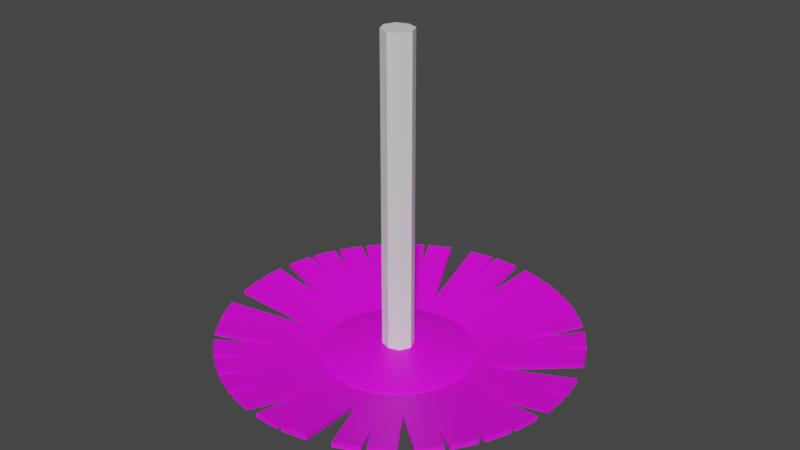 # Source: Flowers.blend  (saved by Blender 2.82.7; exported with 4.5.12 LTS)
import bpy
from mathutils import Matrix  # noqa: F401  (used for matrix-valued properties, if any)

bpy.ops.wm.read_factory_settings(use_empty=True)
scene = bpy.context.scene
scene.name = 'Scene'

# ---- collections
col_flower_a = bpy.data.collections.new('Flower A'); scene.collection.children.link(col_flower_a)

# ---- images (referenced by path relative to the original .blend; pixels are not part of the script)
import os
ASSET_DIR = os.environ.get("B2B_ASSET_DIR", "")  # directory of the original .blend (textures are referenced by path, not embedded)
HERE = os.path.dirname(os.path.abspath(__file__))  # packed textures are extracted next to this script under _unpacked/

def load_image(name, relpath, width, height, colorspace="sRGB"):
    """Load a texture the original file referenced (path relative to the .blend, or extracted next to this script)."""
    p = next((c for c in (os.path.join(HERE, relpath), os.path.join(ASSET_DIR, relpath)) if relpath and os.path.exists(c)), "")
    if p:
        img = bpy.data.images.load(p, check_existing=True)
        img.name = name
    else:  # same state as the original file: an image datablock whose file is absent (Cycles renders it pink)
        img = bpy.data.images.new(name, width, height)
        img.source = "FILE"
        img.filepath = "//" + (relpath or name)
    img.colorspace_settings.name = colorspace
    return img
img_sunflower_bmp = load_image('sunflower.bmp', 'sunflower.bmp', 1024, 1024, 'sRGB')

# ---- materials (node trees are filled in below, after node groups)
mat_material = bpy.data.materials.new('Material')
mat_material.alpha_threshold = 0.0
mat_material.use_transparent_shadow = False
mat_material.line_color = (0.0, 0.0, 0.0, 1.0)
mat_material_002 = bpy.data.materials.new('Material.002')
mat_material_002.use_transparent_shadow = False
mat_material_001 = bpy.data.materials.new('Material.001')
mat_material_001.use_transparent_shadow = False

# ---- material node trees
mat_material.use_nodes = True; mat_material.node_tree.nodes.clear()
_N = mat_material.node_tree.nodes; _L = mat_material.node_tree.links
n0 = _N.new('ShaderNodeOutputMaterial'); n0.name = 'Material Output'; n0.location = (300, 300)
n1 = _N.new('ShaderNodeBsdfPrincipled'); n1.name = 'Principled BSDF'; n1.location = (10, 300)
n1.distribution = 'GGX'
n1.subsurface_method = 'BURLEY'
n1.inputs[2].default_value = 0.4
n1.inputs[3].default_value = 1.45
n1.inputs[27].default_value = (0.0, 0.0, 0.0, 1.0)
n1.inputs[28].default_value = 1.0
_L.new(n1.outputs[0], n0.inputs[0])
n0.is_active_output = True
mat_material_002.use_nodes = True; mat_material_002.node_tree.nodes.clear()
_N = mat_material_002.node_tree.nodes; _L = mat_material_002.node_tree.links
n0 = _N.new('ShaderNodeOutputMaterial'); n0.name = 'Material Output'; n0.location = (300, 300)
n1 = _N.new('ShaderNodeBsdfPrincipled'); n1.name = 'Principled BSDF'; n1.location = (10, 300)
n1.distribution = 'GGX'
n1.subsurface_method = 'BURLEY'
n1.inputs[3].default_value = 1.45
n1.inputs[27].default_value = (0.0, 0.0, 0.0, 1.0)
n1.inputs[28].default_value = 1.0
n2 = _N.new('ShaderNodeTexImage'); n2.name = 'Image Texture'; n2.location = (-280, 280)
n2.image = img_sunflower_bmp
_L.new(n1.outputs[0], n0.inputs[0])
_L.new(n2.outputs[0], n1.inputs[0])
n0.is_active_output = True
mat_material_001.use_nodes = True; mat_material_001.node_tree.nodes.clear()
_N = mat_material_001.node_tree.nodes; _L = mat_material_001.node_tree.links
n0 = _N.new('ShaderNodeOutputMaterial'); n0.name = 'Material Output'; n0.location = (300, 300)
n1 = _N.new('ShaderNodeBsdfPrincipled'); n1.name = 'Principled BSDF'; n1.location = (10, 300)
n1.distribution = 'GGX'
n1.subsurface_method = 'BURLEY'
n1.inputs[3].default_value = 1.45
n1.inputs[27].default_value = (0.0, 0.0, 0.0, 1.0)
n1.inputs[28].default_value = 1.0
n2 = _N.new('ShaderNodeTexImage'); n2.name = 'Image Texture'; n2.location = (-280, 280)
n2.image = img_sunflower_bmp
_L.new(n1.outputs[0], n0.inputs[0])
_L.new(n2.outputs[0], n1.inputs[0])
n0.is_active_output = True

# ---- world
world_world = bpy.data.worlds.new('World'); scene.world = world_world
world_world.use_nodes = True; world_world.node_tree.nodes.clear()
_N = world_world.node_tree.nodes; _L = world_world.node_tree.links
n0 = _N.new('ShaderNodeOutputWorld'); n0.name = 'World Output'; n0.location = (300, 300)
n1 = _N.new('ShaderNodeBackground'); n1.name = 'Background'; n1.location = (10, 300)
n1.inputs[0].default_value = (0.05088, 0.05088, 0.05088, 1.0)
_L.new(n1.outputs[0], n0.inputs[0])
n0.is_active_output = True
world_world.color = (0.05088, 0.05088, 0.05088)
world_world.use_sun_shadow = False
world_world.sun_shadow_jitter_overblur = 0.0

# ---- meshes
me_cube = bpy.data.meshes.new('Cube')
me_cube.from_pydata([(1.0, 1.0, 29.79), (1.0, 1.0, -1.0), (1.0, -1.0, 29.79), (1.0, -1.0, -1.0), (-1.0, 1.0, 29.79), (-1.0, 1.0, -1.0), (-1.0, -1.0, 29.79), (-1.0, -1.0, -1.0), (-1.471, -0.0288, -1.0), (1.471, -0.0288, 29.79), (-1.471, -0.0288, 29.79), (1.471, -0.0288, -1.0), (-0.01743, 1.337, -1.0), (-0.01743, -1.331, 29.79), (-0.01743, -1.331, -1.0), (-0.01743, 1.337, 29.79), (-0.02564, -0.03522, -1.0), (-0.02564, -0.03522, 29.79)], [], [(17, 10, 6, 13), (14, 13, 6, 7), (8, 10, 4, 5), (16, 11, 3, 14), (11, 9, 2, 3), (12, 15, 0, 1), (1, 0, 9, 11), (12, 1, 11, 16), (7, 6, 10, 8), (15, 4, 10, 17), (0, 15, 17, 9), (5, 12, 16, 8), (5, 4, 15, 12), (8, 16, 14, 7), (3, 2, 13, 14), (9, 17, 13, 2)])
_uv = me_cube.uv_layers.new(name='UVMap')
_uv.uv.foreach_set('vector', [0.7522, 0.6286, 0.875, 0.6286, 0.875, 0.75, 0.7522, 0.75, 0.375, 0.8772, 0.625, 0.8772, 0.625, 1.0, 0.375, 1.0, 0.375, 0.1214, 0.625, 0.1214, 0.625, 0.25, 0.375, 0.25, 0.2478, 0.6286, 0.375, 0.6286, 0.375, 0.75, 0.2478, 0.75, 0.375, 0.6286, 0.625, 0.6286, 0.625, 0.75, 0.375, 0.75, 0.375, 0.3728, 0.625, 0.3728, 0.625, 0.5, 0.375, 0.5, 0.375, 0.5, 0.625, 0.5, 0.625, 0.6286, 0.375, 0.6286, 0.2478, 0.5, 0.375, 0.5, 0.375, 0.6286, 0.2478, 0.6286, 0.375, 0.0, 0.625, 0.0, 0.625, 0.1214, 0.375, 0.1214, 0.7522, 0.5, 0.875, 0.5, 0.875, 0.6286, 0.7522, 0.6286, 0.625, 0.5, 0.7522, 0.5, 0.7522, 0.6286, 0.625, 0.6286, 0.125, 0.5, 0.2478, 0.5, 0.2478, 0.6286, 0.125, 0.6286, 0.375, 0.25, 0.625, 0.25, 0.625, 0.3728, 0.375, 0.3728, 0.125, 0.6286, 0.2478, 0.6286, 0.2478, 0.75, 0.125, 0.75, 0.375, 0.75, 0.625, 0.75, 0.625, 0.8772, 0.375, 0.8772, 0.625, 0.6286, 0.7522, 0.6286, 0.7522, 0.75, 0.625, 0.75])
me_cube.materials.append(mat_material)
me_cube.use_remesh_preserve_volume = False
me_cube.use_remesh_preserve_attributes = False
me_cube.use_mirror_vertex_groups = False
me_cube.update()
me_sphere = bpy.data.meshes.new('Sphere')
me_sphere.from_pydata([(0.0, 0.1951, 0.9808), (0.0, 0.3827, 0.9239), (0.0, 0.5556, 0.8315), (0.0, 0.7071, 0.7071), (0.0, 0.8315, 0.5556), (0.0, 0.9239, 0.3827), (0.0, 0.9808, 0.1951), (0.0, 1.0, 7.55e-08), (0.0, 0.9808, -0.1951), (0.0, 0.5556, -0.8315), (0.03806, 0.1913, 0.9808), (0.07466, 0.3753, 0.9239), (0.1084, 0.5449, 0.8315), (0.1379, 0.6935, 0.7071), (0.1622, 0.8155, 0.5556), (0.1802, 0.9061, 0.3827), (0.1913, 0.9619, 0.1951), (0.1951, 0.9808, 7.55e-08), (0.1913, 0.9619, -0.1951), (0.1802, 0.9061, -0.3827), (0.1622, 0.8155, -0.5556), (0.1379, 0.6935, -0.7071), (0.1084, 0.5449, -0.8315), (0.07466, 0.3753, -0.9239), (0.03806, 0.1913, -0.9808), (0.07466, 0.1802, 0.9808), (0.1464, 0.3536, 0.9239), (0.2126, 0.5133, 0.8315), (0.2706, 0.6533, 0.7071), (0.3182, 0.7682, 0.5556), (0.3536, 0.8536, 0.3827), (0.3753, 0.9061, 0.1951), (0.3827, 0.9239, 7.55e-08), (0.3753, 0.9061, -0.1951), (0.3536, 0.8536, -0.3827), (0.3182, 0.7682, -0.5556), (0.2706, 0.6533, -0.7071), (0.2126, 0.5133, -0.8315), (0.1464, 0.3536, -0.9239), (0.07466, 0.1802, -0.9808), (0.1084, 0.1622, 0.9808), (0.2126, 0.3182, 0.9239), (0.3087, 0.4619, 0.8315), (0.3928, 0.5879, 0.7071), (0.4619, 0.6913, 0.5556), (0.5133, 0.7682, 0.3827), (0.5449, 0.8155, 0.1951), (0.5556, 0.8315, 7.55e-08), (0.5449, 0.8155, -0.1951), (0.5133, 0.7682, -0.3827), (0.4619, 0.6913, -0.5556), (0.3928, 0.5879, -0.7071), (0.3087, 0.4619, -0.8315), (0.2126, 0.3182, -0.9239), (0.1084, 0.1622, -0.9808), (0.1379, 0.1379, 0.9808), (0.2706, 0.2706, 0.9239), (0.3928, 0.3928, 0.8315), (0.5, 0.5, 0.7071), (0.5879, 0.5879, 0.5556), (0.6533, 0.6533, 0.3827), (0.6935, 0.6935, 0.1951), (0.7071, 0.7071, 7.55e-08), (0.6935, 0.6935, -0.1951), (0.6533, 0.6533, -0.3827), (0.5879, 0.5879, -0.5556), (0.5, 0.5, -0.7071), (0.3928, 0.3928, -0.8315), (0.2706, 0.2706, -0.9239), (0.1379, 0.1379, -0.9808), (0.1622, 0.1084, 0.9808), (0.3182, 0.2126, 0.9239), (0.4619, 0.3087, 0.8315), (0.5879, 0.3928, 0.7071), (0.6913, 0.4619, 0.5556), (0.7682, 0.5133, 0.3827), (0.8155, 0.5449, 0.1951), (0.8315, 0.5556, 7.55e-08), (0.8155, 0.5449, -0.1951), (0.7682, 0.5133, -0.3827), (0.6913, 0.4619, -0.5556), (0.5879, 0.3928, -0.7071), (0.4619, 0.3087, -0.8315), (0.3182, 0.2126, -0.9239), (0.1622, 0.1084, -0.9808), (0.1802, 0.07466, 0.9808), (0.3536, 0.1464, 0.9239), (0.5133, 0.2126, 0.8315), (0.6533, 0.2706, 0.7071), (0.7682, 0.3182, 0.5556), (0.8536, 0.3536, 0.3827), (0.9061, 0.3753, 0.1951), (0.9239, 0.3827, 7.55e-08), (0.9061, 0.3753, -0.1951), (0.8536, 0.3536, -0.3827), (0.7682, 0.3182, -0.5556), (0.6533, 0.2706, -0.7071), (0.5133, 0.2126, -0.8315), (0.3536, 0.1464, -0.9239), (0.1802, 0.07466, -0.9808), (0.1913, 0.03806, 0.9808), (0.3753, 0.07466, 0.9239), (0.5449, 0.1084, 0.8315), (0.6935, 0.1379, 0.7071), (0.8155, 0.1622, 0.5556), (0.9061, 0.1802, 0.3827), (0.9619, 0.1913, 0.1951), (0.9808, 0.1951, 7.55e-08), (0.9619, 0.1913, -0.1951), (0.9061, 0.1802, -0.3827), (0.8155, 0.1622, -0.5556), (0.6935, 0.1379, -0.7071), (0.5449, 0.1084, -0.8315), (0.3753, 0.07466, -0.9239), (0.1913, 0.03806, -0.9808), (0.1951, -3.266e-07, 0.9808), (0.3827, -3.192e-07, 0.9239), (0.5556, -3.117e-07, 0.8315), (0.7071, -3.192e-07, 0.7071), (0.8315, -3.341e-07, 0.5556), (0.9239, -2.745e-07, 0.3827), (0.9808, -3.937e-07, 0.1951), (1.0, -3.788e-07, 7.55e-08), (0.9808, -3.937e-07, -0.1951), (0.9239, -2.298e-07, -0.3827), (0.8315, -3.341e-07, -0.5556), (0.7071, -3.192e-07, -0.7071), (0.5556, -3.415e-07, -0.8315), (0.3827, -3.043e-07, -0.9239), (0.1951, -3.08e-07, -0.9808), (0.1913, -0.03806, 0.9808), (0.3753, -0.07466, 0.9239), (0.5449, -0.1084, 0.8315), (0.6935, -0.138, 0.7071), (0.8155, -0.1622, 0.5556), (0.9061, -0.1802, 0.3827), (0.9619, -0.1913, 0.1951), (0.9808, -0.1951, 7.55e-08), (0.9619, -0.1913, -0.1951), (0.9061, -0.1802, -0.3827), (0.8155, -0.1622, -0.5556), (0.6935, -0.138, -0.7071), (0.5449, -0.1084, -0.8315), (0.3753, -0.07466, -0.9239), (0.1913, -0.03806, -0.9808), (0.1802, -0.07466, 0.9808), (0.3536, -0.1464, 0.9239), (0.5133, -0.2126, 0.8315), (0.6533, -0.2706, 0.7071), (0.7682, -0.3182, 0.5556), (0.8536, -0.3536, 0.3827), (0.9061, -0.3753, 0.1951), (0.9239, -0.3827, 7.55e-08), (0.9061, -0.3753, -0.1951), (0.8536, -0.3536, -0.3827), (0.7682, -0.3182, -0.5556), (0.6533, -0.2706, -0.7071), (0.5133, -0.2126, -0.8315), (0.3536, -0.1464, -0.9239), (0.1802, -0.07466, -0.9808), (0.1622, -0.1084, 0.9808), (0.3182, -0.2126, 0.9239), (0.4619, -0.3087, 0.8315), (0.5879, -0.3928, 0.7071), (0.6913, -0.4619, 0.5556), (0.7682, -0.5133, 0.3827), (0.8155, -0.5449, 0.1951), (0.8315, -0.5556, 7.55e-08), (0.8155, -0.5449, -0.1951), (0.7682, -0.5133, -0.3827), (0.6913, -0.4619, -0.5556), (0.5879, -0.3928, -0.7071), (0.4619, -0.3087, -0.8315), (0.3182, -0.2126, -0.9239), (0.1622, -0.1084, -0.9808), (0.1379, -0.138, 0.9808), (0.2706, -0.2706, 0.9239), (0.3928, -0.3928, 0.8315), (0.5, -0.5, 0.7071), (0.5879, -0.5879, 0.5556), (0.6533, -0.6533, 0.3827), (0.6935, -0.6935, 0.1951), (0.7071, -0.7071, 7.55e-08), (0.6935, -0.6935, -0.1951), (0.6533, -0.6533, -0.3827), (0.5879, -0.5879, -0.5556), (0.5, -0.5, -0.7071), (0.3928, -0.3928, -0.8315), (0.2706, -0.2706, -0.9239), (0.1379, -0.138, -0.9808), (0.1084, -0.1622, 0.9808), (0.2126, -0.3182, 0.9239), (0.3087, -0.4619, 0.8315), (0.3928, -0.5879, 0.7071), (0.4619, -0.6913, 0.5556), (0.5133, -0.7682, 0.3827), (0.5449, -0.8155, 0.1951), (0.5556, -0.8315, 7.55e-08), (0.5449, -0.8155, -0.1951), (0.5133, -0.7682, -0.3827), (0.4619, -0.6913, -0.5556), (0.3928, -0.5879, -0.7071), (0.3087, -0.4619, -0.8315), (0.2126, -0.3182, -0.9239), (0.1084, -0.1622, -0.9808), (0.0, -3.258e-07, -1.0), (0.07466, -0.1802, 0.9808), (0.1464, -0.3536, 0.9239), (0.2126, -0.5133, 0.8315), (0.2706, -0.6533, 0.7071), (0.3182, -0.7682, 0.5556), (0.3536, -0.8536, 0.3827), (0.3753, -0.9061, 0.1951), (0.3827, -0.9239, 7.55e-08), (0.3753, -0.9061, -0.1951), (0.3536, -0.8536, -0.3827), (0.3182, -0.7682, -0.5556), (0.2706, -0.6533, -0.7071), (0.2126, -0.5133, -0.8315), (0.1464, -0.3536, -0.9239), (0.07466, -0.1802, -0.9808), (0.03806, -0.1913, 0.9808), (0.07466, -0.3753, 0.9239), (0.1084, -0.5449, 0.8315), (0.1379, -0.6935, 0.7071), (0.1622, -0.8155, 0.5556), (0.1802, -0.9061, 0.3827), (0.1913, -0.9619, 0.1951), (0.1951, -0.9808, 7.55e-08), (0.1913, -0.9619, -0.1951), (0.1802, -0.9061, -0.3827), (0.1622, -0.8155, -0.5556), (0.1379, -0.6935, -0.7071), (0.1084, -0.5449, -0.8315), (0.07466, -0.3753, -0.9239), (0.03806, -0.1913, -0.9808), (-7.212e-09, -0.1951, 0.9808), (4.122e-08, -0.3827, 0.9239), (2.632e-08, -0.5556, 0.8315), (-2.584e-08, -0.7071, 0.7071), (-8.544e-08, -0.8315, 0.5556), (6.357e-08, -0.9239, 0.3827), (-8.544e-08, -0.9808, 0.1951), (-1.003e-07, -1.0, 7.55e-08), (-8.544e-08, -0.9808, -0.1951), (6.357e-08, -0.9239, -0.3827), (-8.544e-08, -0.8315, -0.5556), (-2.584e-08, -0.7071, -0.7071), (-1.094e-08, -0.5556, -0.8315), (3.964e-09, -0.3827, -0.9239), (3.964e-09, -0.1951, -0.9808), (-0.03806, -0.1913, 0.9808), (-0.07466, -0.3753, 0.9239), (-0.1084, -0.5449, 0.8315), (-0.1379, -0.6935, 0.7071), (-0.1622, -0.8155, 0.5556), (-0.1802, -0.9061, 0.3827), (-0.1913, -0.9619, 0.1951), (-0.1951, -0.9808, 7.55e-08), (-0.1913, -0.9619, -0.1951), (-0.1802, -0.9061, -0.3827), (-0.1622, -0.8155, -0.5556), (-0.1379, -0.6935, -0.7071), (-0.1084, -0.5449, -0.8315), (-0.07466, -0.3753, -0.9239), (-0.03806, -0.1913, -0.9808), (-0.07466, -0.1802, 0.9808), (-0.1464, -0.3536, 0.9239), (-0.2126, -0.5133, 0.8315), (-0.2706, -0.6533, 0.7071), (-0.3182, -0.7682, 0.5556), (-0.3536, -0.8536, 0.3827), (-0.3753, -0.9061, 0.1951), (-0.3827, -0.9239, 7.55e-08), (-0.3753, -0.9061, -0.1951), (-0.3536, -0.8536, -0.3827), (-0.3182, -0.7682, -0.5556), (-0.2706, -0.6533, -0.7071), (-0.2126, -0.5133, -0.8315), (-0.1464, -0.3536, -0.9239), (-0.07466, -0.1802, -0.9808), (-0.1084, -0.1622, 0.9808), (-0.2126, -0.3182, 0.9239), (-0.3087, -0.4619, 0.8315), (-0.3928, -0.5879, 0.7071), (-0.4619, -0.6913, 0.5556), (-0.5133, -0.7682, 0.3827), (-0.5449, -0.8155, 0.1951), (-0.5556, -0.8315, 7.55e-08), (-0.5449, -0.8155, -0.1951), (-0.5133, -0.7682, -0.3827), (-0.4619, -0.6913, -0.5556), (-0.3928, -0.5879, -0.7071), (-0.3087, -0.4619, -0.8315), (-0.2126, -0.3182, -0.9239), (-0.1084, -0.1622, -0.9808), (-2.304e-07, -5.562e-07, 1.0), (-0.1379, -0.138, 0.9808), (-0.2706, -0.2706, 0.9239), (-0.3928, -0.3928, 0.8315), (-0.5, -0.5, 0.7071), (-0.5879, -0.5879, 0.5556), (-0.6533, -0.6533, 0.3827), (-0.6935, -0.6935, 0.1951), (-0.7071, -0.7071, 7.55e-08), (-0.6935, -0.6935, -0.1951), (-0.6533, -0.6533, -0.3827), (-0.5879, -0.5879, -0.5556), (-0.5, -0.5, -0.7071), (-0.3928, -0.3928, -0.8315), (-0.2706, -0.2706, -0.9239), (-0.1379, -0.1379, -0.9808), (-0.1622, -0.1084, 0.9808), (-0.3182, -0.2126, 0.9239), (-0.4619, -0.3087, 0.8315), (-0.5879, -0.3928, 0.7071), (-0.6913, -0.4619, 0.5556), (-0.7682, -0.5133, 0.3827), (-0.8155, -0.5449, 0.1951), (-0.8315, -0.5556, 7.55e-08), (-0.8155, -0.5449, -0.1951), (-0.7682, -0.5133, -0.3827), (-0.6913, -0.4619, -0.5556), (-0.5879, -0.3928, -0.7071), (-0.4619, -0.3087, -0.8315), (-0.3182, -0.2126, -0.9239), (-0.1622, -0.1084, -0.9808), (-0.1802, -0.07466, 0.9808), (-0.3536, -0.1464, 0.9239), (-0.5133, -0.2126, 0.8315), (-0.6533, -0.2706, 0.7071), (-0.7682, -0.3182, 0.5556), (-0.8536, -0.3536, 0.3827), (-0.9061, -0.3753, 0.1951), (-0.9239, -0.3827, 7.55e-08), (-0.9061, -0.3753, -0.1951), (-0.8536, -0.3536, -0.3827), (-0.7682, -0.3182, -0.5556), (-0.6533, -0.2706, -0.7071), (-0.5133, -0.2126, -0.8315), (-0.3536, -0.1464, -0.9239), (-0.1802, -0.07466, -0.9808), (-0.1913, -0.03806, 0.9808), (-0.3753, -0.07466, 0.9239), (-0.5449, -0.1084, 0.8315), (-0.6935, -0.1379, 0.7071), (-0.8155, -0.1622, 0.5556), (-0.9061, -0.1802, 0.3827), (-0.9619, -0.1913, 0.1951), (-0.9808, -0.1951, 7.55e-08), (-0.9619, -0.1913, -0.1951), (-0.9061, -0.1802, -0.3827), (-0.8155, -0.1622, -0.5556), (-0.6935, -0.1379, -0.7071), (-0.5449, -0.1084, -0.8315), (-0.3753, -0.07466, -0.9239), (-0.1913, -0.03806, -0.9808), (-0.1951, -3.117e-07, 0.9808), (-0.3827, -2.819e-07, 0.9239), (-0.5556, -2.819e-07, 0.8315), (-0.7071, -1.851e-07, 0.7071), (-0.8315, -1.404e-07, 0.5556), (-0.9239, -3.192e-07, 0.3827), (-0.9808, -9.567e-08, 0.1951), (-1.0, -1.404e-07, 7.55e-08), (-0.9808, -9.567e-08, -0.1951), (-0.9239, -3.192e-07, -0.3827), (-0.8315, -1.404e-07, -0.5556), (-0.7071, -1.851e-07, -0.7071), (-0.5556, -2.596e-07, -0.8315), (-0.3827, -2.521e-07, -0.9239), (-0.1951, -3.155e-07, -0.9808), (-0.1913, 0.03806, 0.9808), (-0.3753, 0.07466, 0.9239), (-0.5449, 0.1084, 0.8315), (-0.6935, 0.1379, 0.7071), (-0.8155, 0.1622, 0.5556), (-0.9061, 0.1802, 0.3827), (-0.9619, 0.1913, 0.1951), (-0.9808, 0.1951, 7.55e-08), (-0.9619, 0.1913, -0.1951), (-0.9061, 0.1802, -0.3827), (-0.8155, 0.1622, -0.5556), (-0.6935, 0.1379, -0.7071), (-0.5449, 0.1084, -0.8315), (-0.3753, 0.07466, -0.9239), (-0.1913, 0.03806, -0.9808), (-0.1802, 0.07466, 0.9808), (-0.3536, 0.1464, 0.9239), (-0.5133, 0.2126, 0.8315), (-0.6533, 0.2706, 0.7071), (-0.7682, 0.3182, 0.5556), (-0.8536, 0.3536, 0.3827), (-0.9061, 0.3753, 0.1951), (-0.9239, 0.3827, 7.55e-08), (-0.9061, 0.3753, -0.1951), (-0.8536, 0.3536, -0.3827), (-0.7682, 0.3182, -0.5556), (-0.6533, 0.2706, -0.7071), (-0.5133, 0.2126, -0.8315), (-0.3536, 0.1464, -0.9239), (-0.1802, 0.07466, -0.9808), (-0.1622, 0.1084, 0.9808), (-0.3182, 0.2126, 0.9239), (-0.4619, 0.3087, 0.8315), (-0.5879, 0.3928, 0.7071), (-0.6913, 0.4619, 0.5556), (-0.7682, 0.5133, 0.3827), (-0.8155, 0.5449, 0.1951), (-0.8315, 0.5556, 7.55e-08), (-0.8155, 0.5449, -0.1951), (-0.7682, 0.5133, -0.3827), (-0.6913, 0.4619, -0.5556), (-0.5879, 0.3928, -0.7071), (-0.4619, 0.3087, -0.8315), (-0.3182, 0.2126, -0.9239), (-0.1622, 0.1084, -0.9808), (-0.1379, 0.1379, 0.9808), (-0.2706, 0.2706, 0.9239), (-0.3928, 0.3928, 0.8315), (-0.5, 0.5, 0.7071), (-0.5879, 0.5879, 0.5556), (-0.6533, 0.6533, 0.3827), (-0.6935, 0.6935, 0.1951), (-0.7071, 0.7071, 7.55e-08), (-0.6935, 0.6935, -0.1951), (-0.6533, 0.6533, -0.3827), (-0.5879, 0.5879, -0.5556), (-0.5, 0.5, -0.7071), (-0.3928, 0.3928, -0.8315), (-0.2706, 0.2706, -0.9239), (-0.1379, 0.1379, -0.9808), (-0.1084, 0.1622, 0.9808), (-0.2126, 0.3182, 0.9239), (-0.3087, 0.4619, 0.8315), (-0.3928, 0.5879, 0.7071), (-0.4619, 0.6913, 0.5556), (-0.5133, 0.7682, 0.3827), (-0.5449, 0.8155, 0.1951), (-0.5556, 0.8315, 7.55e-08), (-0.5449, 0.8155, -0.1951), (-0.5133, 0.7682, -0.3827), (-0.4619, 0.6913, -0.5556), (-0.3928, 0.5879, -0.7071), (-0.3087, 0.4619, -0.8315), (-0.2126, 0.3182, -0.9239), (-0.1084, 0.1622, -0.9808), (-0.07466, 0.1802, 0.9808), (-0.1464, 0.3536, 0.9239), (-0.2126, 0.5133, 0.8315), (-0.2706, 0.6533, 0.7071), (-0.3182, 0.7682, 0.5556), (-0.3536, 0.8536, 0.3827), (-0.3753, 0.9061, 0.1951), (-0.3827, 0.9239, 7.55e-08), (-0.3753, 0.9061, -0.1951), (-0.3536, 0.8536, -0.3827), (-0.3182, 0.7682, -0.5556), (-0.2706, 0.6533, -0.7071), (-0.2126, 0.5133, -0.8315), (-0.1464, 0.3536, -0.9239), (-0.07466, 0.1802, -0.9808), (-0.03806, 0.1913, 0.9808), (-0.07466, 0.3753, 0.9239), (-0.1084, 0.5449, 0.8315), (-0.1379, 0.6935, 0.7071), (-0.1622, 0.8155, 0.5556), (-0.1802, 0.9061, 0.3827), (-0.1913, 0.9619, 0.1951), (-0.1951, 0.9808, 7.55e-08), (-0.1913, 0.9619, -0.1951), (-0.1802, 0.9061, -0.3827), (-0.1622, 0.8155, -0.5556), (-0.1379, 0.6935, -0.7071), (-0.1084, 0.5449, -0.8315), (-0.07466, 0.3753, -0.9239), (-0.03806, 0.1913, -0.9808), (6.357e-08, 0.9239, -0.3827), (2.722e-07, 0.8315, -0.5556), (1.53e-07, 0.7071, -0.7071), (7.847e-08, 0.3827, -0.9239), (1.514e-08, 0.1951, -0.9808)], [], [(6, 5, 15, 16), (481, 480, 23, 24), (7, 6, 16, 17), (0, 296, 10), (205, 481, 24), (8, 7, 17, 18), (1, 0, 10, 11), (477, 8, 18, 19), (2, 1, 11, 12), (478, 477, 19, 20), (3, 2, 12, 13), (479, 478, 20, 21), (4, 3, 13, 14), (9, 479, 21, 22), (5, 4, 14, 15), (480, 9, 22, 23), (15, 14, 29, 30), (23, 22, 37, 38), (16, 15, 30, 31), (24, 23, 38, 39), (17, 16, 31, 32), (10, 296, 25), (205, 24, 39), (18, 17, 32, 33), (11, 10, 25, 26), (19, 18, 33, 34), (12, 11, 26, 27), (20, 19, 34, 35), (13, 12, 27, 28), (21, 20, 35, 36), (14, 13, 28, 29), (22, 21, 36, 37), (34, 33, 48, 49), (27, 26, 41, 42), (35, 34, 49, 50), (28, 27, 42, 43), (36, 35, 50, 51), (29, 28, 43, 44), (37, 36, 51, 52), (30, 29, 44, 45), (38, 37, 52, 53), (31, 30, 45, 46), (39, 38, 53, 54), (32, 31, 46, 47), (25, 296, 40), (205, 39, 54), (33, 32, 47, 48), (26, 25, 40, 41), (53, 52, 67, 68), (46, 45, 60, 61), (54, 53, 68, 69), (47, 46, 61, 62), (40, 296, 55), (205, 54, 69), (48, 47, 62, 63), (41, 40, 55, 56), (49, 48, 63, 64), (42, 41, 56, 57), (50, 49, 64, 65), (43, 42, 57, 58), (51, 50, 65, 66), (44, 43, 58, 59), (52, 51, 66, 67), (45, 44, 59, 60), (57, 56, 71, 72), (65, 64, 79, 80), (58, 57, 72, 73), (66, 65, 80, 81), (59, 58, 73, 74), (67, 66, 81, 82), (60, 59, 74, 75), (68, 67, 82, 83), (61, 60, 75, 76), (69, 68, 83, 84), (62, 61, 76, 77), (55, 296, 70), (205, 69, 84), (63, 62, 77, 78), (56, 55, 70, 71), (64, 63, 78, 79), (76, 75, 90, 91), (84, 83, 98, 99), (77, 76, 91, 92), (70, 296, 85), (205, 84, 99), (78, 77, 92, 93), (71, 70, 85, 86), (79, 78, 93, 94), (72, 71, 86, 87), (80, 79, 94, 95), (73, 72, 87, 88), (81, 80, 95, 96), (74, 73, 88, 89), (82, 81, 96, 97), (75, 74, 89, 90), (83, 82, 97, 98), (95, 94, 109, 110), (88, 87, 102, 103), (96, 95, 110, 111), (89, 88, 103, 104), (97, 96, 111, 112), (90, 89, 104, 105), (98, 97, 112, 113), (91, 90, 105, 106), (99, 98, 113, 114), (92, 91, 106, 107), (85, 296, 100), (205, 99, 114), (93, 92, 107, 108), (86, 85, 100, 101), (94, 93, 108, 109), (87, 86, 101, 102), (114, 113, 128, 129), (107, 106, 121, 122), (100, 296, 115), (205, 114, 129), (108, 107, 122, 123), (101, 100, 115, 116), (109, 108, 123, 124), (102, 101, 116, 117), (110, 109, 124, 125), (103, 102, 117, 118), (111, 110, 125, 126), (104, 103, 118, 119), (112, 111, 126, 127), (105, 104, 119, 120), (113, 112, 127, 128), (106, 105, 120, 121), (126, 125, 140, 141), (119, 118, 133, 134), (127, 126, 141, 142), (120, 119, 134, 135), (128, 127, 142, 143), (121, 120, 135, 136), (129, 128, 143, 144), (122, 121, 136, 137), (115, 296, 130), (205, 129, 144), (123, 122, 137, 138), (116, 115, 130, 131), (124, 123, 138, 139), (117, 116, 131, 132), (125, 124, 139, 140), (118, 117, 132, 133), (130, 296, 145), (205, 144, 159), (138, 137, 152, 153), (131, 130, 145, 146), (139, 138, 153, 154), (132, 131, 146, 147), (140, 139, 154, 155), (133, 132, 147, 148), (141, 140, 155, 156), (134, 133, 148, 149), (142, 141, 156, 157), (135, 134, 149, 150), (143, 142, 157, 158), (136, 135, 150, 151), (144, 143, 158, 159), (137, 136, 151, 152), (149, 148, 163, 164), (157, 156, 171, 172), (150, 149, 164, 165), (158, 157, 172, 173), (151, 150, 165, 166), (159, 158, 173, 174), (152, 151, 166, 167), (145, 296, 160), (205, 159, 174), (153, 152, 167, 168), (146, 145, 160, 161), (154, 153, 168, 169), (147, 146, 161, 162), (155, 154, 169, 170), (148, 147, 162, 163), (156, 155, 170, 171), (168, 167, 182, 183), (161, 160, 175, 176), (169, 168, 183, 184), (162, 161, 176, 177), (170, 169, 184, 185), (163, 162, 177, 178), (171, 170, 185, 186), (164, 163, 178, 179), (172, 171, 186, 187), (165, 164, 179, 180), (173, 172, 187, 188), (166, 165, 180, 181), (174, 173, 188, 189), (167, 166, 181, 182), (160, 296, 175), (205, 174, 189), (187, 186, 201, 202), (180, 179, 194, 195), (188, 187, 202, 203), (181, 180, 195, 196), (189, 188, 203, 204), (182, 181, 196, 197), (175, 296, 190), (205, 189, 204), (183, 182, 197, 198), (176, 175, 190, 191), (184, 183, 198, 199), (177, 176, 191, 192), (185, 184, 199, 200), (178, 177, 192, 193), (186, 185, 200, 201), (179, 178, 193, 194), (191, 190, 206, 207), (199, 198, 214, 215), (192, 191, 207, 208), (200, 199, 215, 216), (193, 192, 208, 209), (201, 200, 216, 217), (194, 193, 209, 210), (202, 201, 217, 218), (195, 194, 210, 211), (203, 202, 218, 219), (196, 195, 211, 212), (204, 203, 219, 220), (197, 196, 212, 213), (190, 296, 206), (205, 204, 220), (198, 197, 213, 214), (211, 210, 225, 226), (219, 218, 233, 234), (212, 211, 226, 227), (220, 219, 234, 235), (213, 212, 227, 228), (206, 296, 221), (205, 220, 235), (214, 213, 228, 229), (207, 206, 221, 222), (215, 214, 229, 230), (208, 207, 222, 223), (216, 215, 230, 231), (209, 208, 223, 224), (217, 216, 231, 232), (210, 209, 224, 225), (218, 217, 232, 233), (230, 229, 244, 245), (223, 222, 237, 238), (231, 230, 245, 246), (224, 223, 238, 239), (232, 231, 246, 247), (225, 224, 239, 240), (233, 232, 247, 248), (226, 225, 240, 241), (234, 233, 248, 249), (227, 226, 241, 242), (235, 234, 249, 250), (228, 227, 242, 243), (221, 296, 236), (205, 235, 250), (229, 228, 243, 244), (222, 221, 236, 237), (249, 248, 263, 264), (242, 241, 256, 257), (250, 249, 264, 265), (243, 242, 257, 258), (236, 296, 251), (205, 250, 265), (244, 243, 258, 259), (237, 236, 251, 252), (245, 244, 259, 260), (238, 237, 252, 253), (246, 245, 260, 261), (239, 238, 253, 254), (247, 246, 261, 262), (240, 239, 254, 255), (248, 247, 262, 263), (241, 240, 255, 256), (261, 260, 275, 276), (254, 253, 268, 269), (262, 261, 276, 277), (255, 254, 269, 270), (263, 262, 277, 278), (256, 255, 270, 271), (264, 263, 278, 279), (257, 256, 271, 272), (265, 264, 279, 280), (258, 257, 272, 273), (251, 296, 266), (205, 265, 280), (259, 258, 273, 274), (252, 251, 266, 267), (260, 259, 274, 275), (253, 252, 267, 268), (280, 279, 294, 295), (273, 272, 287, 288), (266, 296, 281), (205, 280, 295), (274, 273, 288, 289), (267, 266, 281, 282), (275, 274, 289, 290), (268, 267, 282, 283), (276, 275, 290, 291), (269, 268, 283, 284), (277, 276, 291, 292), (270, 269, 284, 285), (278, 277, 292, 293), (271, 270, 285, 286), (279, 278, 293, 294), (272, 271, 286, 287), (284, 283, 299, 300), (292, 291, 307, 308), (285, 284, 300, 301), (293, 292, 308, 309), (286, 285, 301, 302), (294, 293, 309, 310), (287, 286, 302, 303), (295, 294, 310, 311), (288, 287, 303, 304), (281, 296, 297), (205, 295, 311), (289, 288, 304, 305), (282, 281, 297, 298), (290, 289, 305, 306), (283, 282, 298, 299), (291, 290, 306, 307), (304, 303, 318, 319), (297, 296, 312), (205, 311, 326), (305, 304, 319, 320), (298, 297, 312, 313), (306, 305, 320, 321), (299, 298, 313, 314), (307, 306, 321, 322), (300, 299, 314, 315), (308, 307, 322, 323), (301, 300, 315, 316), (309, 308, 323, 324), (302, 301, 316, 317), (310, 309, 324, 325), (303, 302, 317, 318), (311, 310, 325, 326), (323, 322, 337, 338), (316, 315, 330, 331), (324, 323, 338, 339), (317, 316, 331, 332), (325, 324, 339, 340), (318, 317, 332, 333), (326, 325, 340, 341), (319, 318, 333, 334), (312, 296, 327), (205, 326, 341), (320, 319, 334, 335), (313, 312, 327, 328), (321, 320, 335, 336), (314, 313, 328, 329), (322, 321, 336, 337), (315, 314, 329, 330), (327, 296, 342), (205, 341, 356), (335, 334, 349, 350), (328, 327, 342, 343), (336, 335, 350, 351), (329, 328, 343, 344), (337, 336, 351, 352), (330, 329, 344, 345), (338, 337, 352, 353), (331, 330, 345, 346), (339, 338, 353, 354), (332, 331, 346, 347), (340, 339, 354, 355), (333, 332, 347, 348), (341, 340, 355, 356), (334, 333, 348, 349), (346, 345, 360, 361), (354, 353, 368, 369), (347, 346, 361, 362), (355, 354, 369, 370), (348, 347, 362, 363), (356, 355, 370, 371), (349, 348, 363, 364), (342, 296, 357), (205, 356, 371), (350, 349, 364, 365), (343, 342, 357, 358), (351, 350, 365, 366), (344, 343, 358, 359), (352, 351, 366, 367), (345, 344, 359, 360), (353, 352, 367, 368), (365, 364, 379, 380), (358, 357, 372, 373), (366, 365, 380, 381), (359, 358, 373, 374), (367, 366, 381, 382), (360, 359, 374, 375), (368, 367, 382, 383), (361, 360, 375, 376), (369, 368, 383, 384), (362, 361, 376, 377), (370, 369, 384, 385), (363, 362, 377, 378), (371, 370, 385, 386), (364, 363, 378, 379), (357, 296, 372), (205, 371, 386), (384, 383, 398, 399), (377, 376, 391, 392), (385, 384, 399, 400), (378, 377, 392, 393), (386, 385, 400, 401), (379, 378, 393, 394), (372, 296, 387), (205, 386, 401), (380, 379, 394, 395), (373, 372, 387, 388), (381, 380, 395, 396), (374, 373, 388, 389), (382, 381, 396, 397), (375, 374, 389, 390), (383, 382, 397, 398), (376, 375, 390, 391), (396, 395, 410, 411), (389, 388, 403, 404), (397, 396, 411, 412), (390, 389, 404, 405), (398, 397, 412, 413), (391, 390, 405, 406), (399, 398, 413, 414), (392, 391, 406, 407), (400, 399, 414, 415), (393, 392, 407, 408), (401, 400, 415, 416), (394, 393, 408, 409), (387, 296, 402), (205, 401, 416), (395, 394, 409, 410), (388, 387, 402, 403), (415, 414, 429, 430), (408, 407, 422, 423), (416, 415, 430, 431), (409, 408, 423, 424), (402, 296, 417), (205, 416, 431), (410, 409, 424, 425), (403, 402, 417, 418), (411, 410, 425, 426), (404, 403, 418, 419), (412, 411, 426, 427), (405, 404, 419, 420), (413, 412, 427, 428), (406, 405, 420, 421), (414, 413, 428, 429), (407, 406, 421, 422), (419, 418, 433, 434), (427, 426, 441, 442), (420, 419, 434, 435), (428, 427, 442, 443), (421, 420, 435, 436), (429, 428, 443, 444), (422, 421, 436, 437), (430, 429, 444, 445), (423, 422, 437, 438), (431, 430, 445, 446), (424, 423, 438, 439), (417, 296, 432), (205, 431, 446), (425, 424, 439, 440), (418, 417, 432, 433), (426, 425, 440, 441), (438, 437, 452, 453), (446, 445, 460, 461), (439, 438, 453, 454), (432, 296, 447), (205, 446, 461), (440, 439, 454, 455), (433, 432, 447, 448), (441, 440, 455, 456), (434, 433, 448, 449), (442, 441, 456, 457), (435, 434, 449, 450), (443, 442, 457, 458), (436, 435, 450, 451), (444, 443, 458, 459), (437, 436, 451, 452), (445, 444, 459, 460), (457, 456, 471, 472), (450, 449, 464, 465), (458, 457, 472, 473), (451, 450, 465, 466), (459, 458, 473, 474), (452, 451, 466, 467), (460, 459, 474, 475), (453, 452, 467, 468), (461, 460, 475, 476), (454, 453, 468, 469), (447, 296, 462), (205, 461, 476), (455, 454, 469, 470), (448, 447, 462, 463), (456, 455, 470, 471), (449, 448, 463, 464), (476, 475, 480, 481), (469, 468, 6, 7), (462, 296, 0), (205, 476, 481), (470, 469, 7, 8), (463, 462, 0, 1), (471, 470, 8, 477), (464, 463, 1, 2), (472, 471, 477, 478), (465, 464, 2, 3), (473, 472, 478, 479), (466, 465, 3, 4), (474, 473, 479, 9), (467, 466, 4, 5), (475, 474, 9, 480), (468, 467, 5, 6)])
_uv = me_sphere.uv_layers.new(name='UVMap')
_uv.uv.foreach_set('vector', [0.3273, 0.4424, 0.3273, 0.4181, 0.3464, 0.4181, 0.3464, 0.4424, 0.3273, 0.6371, 0.3273, 0.6127, 0.3464, 0.6127, 0.3464, 0.6371, 0.3273, 0.4668, 0.3273, 0.4424, 0.3464, 0.4424, 0.3464, 0.4668, 0.3273, 0.2965, 0.3369, 0.2721, 0.3464, 0.2965, 0.3369, 0.6614, 0.3273, 0.6371, 0.3464, 0.6371, 0.3273, 0.4911, 0.3273, 0.4668, 0.3464, 0.4668, 0.3464, 0.4911, 0.3273, 0.3208, 0.3273, 0.2965, 0.3464, 0.2965, 0.3464, 0.3208, 0.3273, 0.5154, 0.3273, 0.4911, 0.3464, 0.4911, 0.3464, 0.5154, 0.3273, 0.3451, 0.3273, 0.3208, 0.3464, 0.3208, 0.3464, 0.3451, 0.3273, 0.5397, 0.3273, 0.5154, 0.3464, 0.5154, 0.3464, 0.5397, 0.3273, 0.3695, 0.3273, 0.3451, 0.3464, 0.3451, 0.3464, 0.3695, 0.3273, 0.5641, 0.3273, 0.5397, 0.3464, 0.5397, 0.3464, 0.5641, 0.3273, 0.3938, 0.3273, 0.3695, 0.3464, 0.3695, 0.3464, 0.3938, 0.3273, 0.5884, 0.3273, 0.5641, 0.3464, 0.5641, 0.3464, 0.5884, 0.3273, 0.4181, 0.3273, 0.3938, 0.3464, 0.3938, 0.3464, 0.4181, 0.3273, 0.6127, 0.3273, 0.5884, 0.3464, 0.5884, 0.3464, 0.6127, 0.3464, 0.4181, 0.3464, 0.3938, 0.3655, 0.3938, 0.3655, 0.4181, 0.3464, 0.6127, 0.3464, 0.5884, 0.3655, 0.5884, 0.3655, 0.6127, 0.3464, 0.4424, 0.3464, 0.4181, 0.3655, 0.4181, 0.3655, 0.4424, 0.3464, 0.6371, 0.3464, 0.6127, 0.3655, 0.6127, 0.3655, 0.6371, 0.3464, 0.4668, 0.3464, 0.4424, 0.3655, 0.4424, 0.3655, 0.4668, 0.3464, 0.2965, 0.356, 0.2721, 0.3655, 0.2965, 0.356, 0.6614, 0.3464, 0.6371, 0.3655, 0.6371, 0.3464, 0.4911, 0.3464, 0.4668, 0.3655, 0.4668, 0.3655, 0.4911, 0.3464, 0.3208, 0.3464, 0.2965, 0.3655, 0.2965, 0.3655, 0.3208, 0.3464, 0.5154, 0.3464, 0.4911, 0.3655, 0.4911, 0.3655, 0.5154, 0.3464, 0.3451, 0.3464, 0.3208, 0.3655, 0.3208, 0.3655, 0.3451, 0.3464, 0.5397, 0.3464, 0.5154, 0.3655, 0.5154, 0.3655, 0.5397, 0.3464, 0.3695, 0.3464, 0.3451, 0.3655, 0.3451, 0.3655, 0.3695, 0.3464, 0.5641, 0.3464, 0.5397, 0.3655, 0.5397, 0.3655, 0.5641, 0.3464, 0.3938, 0.3464, 0.3695, 0.3655, 0.3695, 0.3655, 0.3938, 0.3464, 0.5884, 0.3464, 0.5641, 0.3655, 0.5641, 0.3655, 0.5884, 0.3655, 0.5154, 0.3655, 0.4911, 0.3847, 0.4911, 0.3847, 0.5154, 0.3655, 0.3451, 0.3655, 0.3208, 0.3847, 0.3208, 0.3847, 0.3451, 0.3655, 0.5397, 0.3655, 0.5154, 0.3847, 0.5154, 0.3847, 0.5397, 0.3655, 0.3695, 0.3655, 0.3451, 0.3847, 0.3451, 0.3847, 0.3695, 0.3655, 0.5641, 0.3655, 0.5397, 0.3847, 0.5397, 0.3847, 0.5641, 0.3655, 0.3938, 0.3655, 0.3695, 0.3847, 0.3695, 0.3847, 0.3938, 0.3655, 0.5884, 0.3655, 0.5641, 0.3847, 0.5641, 0.3847, 0.5884, 0.3655, 0.4181, 0.3655, 0.3938, 0.3847, 0.3938, 0.3847, 0.4181, 0.3655, 0.6127, 0.3655, 0.5884, 0.3847, 0.5884, 0.3847, 0.6127, 0.3655, 0.4424, 0.3655, 0.4181, 0.3847, 0.4181, 0.3847, 0.4424, 0.3655, 0.6371, 0.3655, 0.6127, 0.3847, 0.6127, 0.3847, 0.6371, 0.3655, 0.4668, 0.3655, 0.4424, 0.3847, 0.4424, 0.3847, 0.4668, 0.3655, 0.2965, 0.3751, 0.2721, 0.3847, 0.2965, 0.3751, 0.6614, 0.3655, 0.6371, 0.3847, 0.6371, 0.3655, 0.4911, 0.3655, 0.4668, 0.3847, 0.4668, 0.3847, 0.4911, 0.3655, 0.3208, 0.3655, 0.2965, 0.3847, 0.2965, 0.3847, 0.3208, 0.3847, 0.6127, 0.3847, 0.5884, 0.4038, 0.5884, 0.4038, 0.6127, 0.3847, 0.4424, 0.3847, 0.4181, 0.4038, 0.4181, 0.4038, 0.4424, 0.3847, 0.6371, 0.3847, 0.6127, 0.4038, 0.6127, 0.4038, 0.6371, 0.3847, 0.4668, 0.3847, 0.4424, 0.4038, 0.4424, 0.4038, 0.4668, 0.3847, 0.2965, 0.3942, 0.2721, 0.4038, 0.2965, 0.3942, 0.6614, 0.3847, 0.6371, 0.4038, 0.6371, 0.3847, 0.4911, 0.3847, 0.4668, 0.4038, 0.4668, 0.4038, 0.4911, 0.3847, 0.3208, 0.3847, 0.2965, 0.4038, 0.2965, 0.4038, 0.3208, 0.3847, 0.5154, 0.3847, 0.4911, 0.4038, 0.4911, 0.4038, 0.5154, 0.3847, 0.3451, 0.3847, 0.3208, 0.4038, 0.3208, 0.4038, 0.3451, 0.3847, 0.5397, 0.3847, 0.5154, 0.4038, 0.5154, 0.4038, 0.5397, 0.3847, 0.3695, 0.3847, 0.3451, 0.4038, 0.3451, 0.4038, 0.3695, 0.3847, 0.5641, 0.3847, 0.5397, 0.4038, 0.5397, 0.4038, 0.5641, 0.3847, 0.3938, 0.3847, 0.3695, 0.4038, 0.3695, 0.4038, 0.3938, 0.3847, 0.5884, 0.3847, 0.5641, 0.4038, 0.5641, 0.4038, 0.5884, 0.3847, 0.4181, 0.3847, 0.3938, 0.4038, 0.3938, 0.4038, 0.4181, 0.4038, 0.3451, 0.4038, 0.3208, 0.4229, 0.3208, 0.4229, 0.3451, 0.4038, 0.5397, 0.4038, 0.5154, 0.4229, 0.5154, 0.4229, 0.5397, 0.4038, 0.3695, 0.4038, 0.3451, 0.4229, 0.3451, 0.4229, 0.3695, 0.4038, 0.5641, 0.4038, 0.5397, 0.4229, 0.5397, 0.4229, 0.5641, 0.4038, 0.3938, 0.4038, 0.3695, 0.4229, 0.3695, 0.4229, 0.3938, 0.4038, 0.5884, 0.4038, 0.5641, 0.4229, 0.5641, 0.4229, 0.5884, 0.4038, 0.4181, 0.4038, 0.3938, 0.4229, 0.3938, 0.4229, 0.4181, 0.4038, 0.6127, 0.4038, 0.5884, 0.4229, 0.5884, 0.4229, 0.6127, 0.4038, 0.4424, 0.4038, 0.4181, 0.4229, 0.4181, 0.4229, 0.4424, 0.4038, 0.6371, 0.4038, 0.6127, 0.4229, 0.6127, 0.4229, 0.6371, 0.4038, 0.4668, 0.4038, 0.4424, 0.4229, 0.4424, 0.4229, 0.4668, 0.4038, 0.2965, 0.4134, 0.2721, 0.4229, 0.2965, 0.4134, 0.6614, 0.4038, 0.6371, 0.4229, 0.6371, 0.4038, 0.4911, 0.4038, 0.4668, 0.4229, 0.4668, 0.4229, 0.4911, 0.4038, 0.3208, 0.4038, 0.2965, 0.4229, 0.2965, 0.4229, 0.3208, 0.4038, 0.5154, 0.4038, 0.4911, 0.4229, 0.4911, 0.4229, 0.5154, 0.4229, 0.4424, 0.4229, 0.4181, 0.4421, 0.4181, 0.4421, 0.4424, 0.4229, 0.6371, 0.4229, 0.6127, 0.4421, 0.6127, 0.4421, 0.6371, 0.4229, 0.4668, 0.4229, 0.4424, 0.4421, 0.4424, 0.4421, 0.4668, 0.4229, 0.2965, 0.4325, 0.2721, 0.4421, 0.2965, 0.4325, 0.6614, 0.4229, 0.6371, 0.4421, 0.6371, 0.4229, 0.4911, 0.4229, 0.4668, 0.4421, 0.4668, 0.4421, 0.4911, 0.4229, 0.3208, 0.4229, 0.2965, 0.4421, 0.2965, 0.4421, 0.3208, 0.4229, 0.5154, 0.4229, 0.4911, 0.4421, 0.4911, 0.4421, 0.5154, 0.4229, 0.3451, 0.4229, 0.3208, 0.4421, 0.3208, 0.4421, 0.3451, 0.4229, 0.5397, 0.4229, 0.5154, 0.4421, 0.5154, 0.4421, 0.5397, 0.4229, 0.3695, 0.4229, 0.3451, 0.4421, 0.3451, 0.4421, 0.3695, 0.4229, 0.5641, 0.4229, 0.5397, 0.4421, 0.5397, 0.4421, 0.5641, 0.4229, 0.3938, 0.4229, 0.3695, 0.4421, 0.3695, 0.4421, 0.3938, 0.4229, 0.5884, 0.4229, 0.5641, 0.4421, 0.5641, 0.4421, 0.5884, 0.4229, 0.4181, 0.4229, 0.3938, 0.4421, 0.3938, 0.4421, 0.4181, 0.4229, 0.6127, 0.4229, 0.5884, 0.4421, 0.5884, 0.4421, 0.6127, 0.4421, 0.5397, 0.4421, 0.5154, 0.4612, 0.5154, 0.4612, 0.5397, 0.4421, 0.3695, 0.4421, 0.3451, 0.4612, 0.3451, 0.4612, 0.3695, 0.4421, 0.5641, 0.4421, 0.5397, 0.4612, 0.5397, 0.4612, 0.5641, 0.4421, 0.3938, 0.4421, 0.3695, 0.4612, 0.3695, 0.4612, 0.3938, 0.4421, 0.5884, 0.4421, 0.5641, 0.4612, 0.5641, 0.4612, 0.5884, 0.4421, 0.4181, 0.4421, 0.3938, 0.4612, 0.3938, 0.4612, 0.4181, 0.4421, 0.6127, 0.4421, 0.5884, 0.4612, 0.5884, 0.4612, 0.6127, 0.4421, 0.4424, 0.4421, 0.4181, 0.4612, 0.4181, 0.4612, 0.4424, 0.4421, 0.6371, 0.4421, 0.6127, 0.4612, 0.6127, 0.4612, 0.6371, 0.4421, 0.4668, 0.4421, 0.4424, 0.4612, 0.4424, 0.4612, 0.4668, 0.4421, 0.2965, 0.4516, 0.2721, 0.4612, 0.2965, 0.4516, 0.6614, 0.4421, 0.6371, 0.4612, 0.6371, 0.4421, 0.4911, 0.4421, 0.4668, 0.4612, 0.4668, 0.4612, 0.4911, 0.4421, 0.3208, 0.4421, 0.2965, 0.4612, 0.2965, 0.4612, 0.3208, 0.4421, 0.5154, 0.4421, 0.4911, 0.4612, 0.4911, 0.4612, 0.5154, 0.4421, 0.3451, 0.4421, 0.3208, 0.4612, 0.3208, 0.4612, 0.3451, 0.4612, 0.6371, 0.4612, 0.6127, 0.4803, 0.6127, 0.4803, 0.6371, 0.4612, 0.4668, 0.4612, 0.4424, 0.4803, 0.4424, 0.4803, 0.4668, 0.4612, 0.2965, 0.4707, 0.2721, 0.4803, 0.2965, 0.4707, 0.6614, 0.4612, 0.6371, 0.4803, 0.6371, 0.4612, 0.4911, 0.4612, 0.4668, 0.4803, 0.4668, 0.4803, 0.4911, 0.4612, 0.3208, 0.4612, 0.2965, 0.4803, 0.2965, 0.4803, 0.3208, 0.4612, 0.5154, 0.4612, 0.4911, 0.4803, 0.4911, 0.4803, 0.5154, 0.4612, 0.3451, 0.4612, 0.3208, 0.4803, 0.3208, 0.4803, 0.3451, 0.4612, 0.5397, 0.4612, 0.5154, 0.4803, 0.5154, 0.4803, 0.5397, 0.4612, 0.3695, 0.4612, 0.3451, 0.4803, 0.3451, 0.4803, 0.3695, 0.4612, 0.5641, 0.4612, 0.5397, 0.4803, 0.5397, 0.4803, 0.5641, 0.4612, 0.3938, 0.4612, 0.3695, 0.4803, 0.3695, 0.4803, 0.3938, 0.4612, 0.5884, 0.4612, 0.5641, 0.4803, 0.5641, 0.4803, 0.5884, 0.4612, 0.4181, 0.4612, 0.3938, 0.4803, 0.3938, 0.4803, 0.4181, 0.4612, 0.6127, 0.4612, 0.5884, 0.4803, 0.5884, 0.4803, 0.6127, 0.4612, 0.4424, 0.4612, 0.4181, 0.4803, 0.4181, 0.4803, 0.4424, 0.4803, 0.5641, 0.4803, 0.5397, 0.4994, 0.5397, 0.4994, 0.5641, 0.4803, 0.3938, 0.4803, 0.3695, 0.4994, 0.3695, 0.4994, 0.3938, 0.4803, 0.5884, 0.4803, 0.5641, 0.4994, 0.5641, 0.4994, 0.5884, 0.4803, 0.4181, 0.4803, 0.3938, 0.4994, 0.3938, 0.4994, 0.4181, 0.4803, 0.6127, 0.4803, 0.5884, 0.4994, 0.5884, 0.4994, 0.6127, 0.4803, 0.4424, 0.4803, 0.4181, 0.4994, 0.4181, 0.4994, 0.4424, 0.4803, 0.6371, 0.4803, 0.6127, 0.4994, 0.6127, 0.4994, 0.6371, 0.4803, 0.4668, 0.4803, 0.4424, 0.4994, 0.4424, 0.4994, 0.4668, 0.4803, 0.2965, 0.4899, 0.2721, 0.4994, 0.2965, 0.4899, 0.6614, 0.4803, 0.6371, 0.4994, 0.6371, 0.4803, 0.4911, 0.4803, 0.4668, 0.4994, 0.4668, 0.4994, 0.4911, 0.4803, 0.3208, 0.4803, 0.2965, 0.4994, 0.2965, 0.4994, 0.3208, 0.4803, 0.5154, 0.4803, 0.4911, 0.4994, 0.4911, 0.4994, 0.5154, 0.4803, 0.3451, 0.4803, 0.3208, 0.4994, 0.3208, 0.4994, 0.3451, 0.4803, 0.5397, 0.4803, 0.5154, 0.4994, 0.5154, 0.4994, 0.5397, 0.4803, 0.3695, 0.4803, 0.3451, 0.4994, 0.3451, 0.4994, 0.3695, 0.4994, 0.2965, 0.509, 0.2721, 0.5186, 0.2965, 0.509, 0.6614, 0.4994, 0.6371, 0.5186, 0.6371, 0.4994, 0.4911, 0.4994, 0.4668, 0.5186, 0.4668, 0.5186, 0.4911, 0.4994, 0.3208, 0.4994, 0.2965, 0.5186, 0.2965, 0.5186, 0.3208, 0.4994, 0.5154, 0.4994, 0.4911, 0.5186, 0.4911, 0.5186, 0.5154, 0.4994, 0.3451, 0.4994, 0.3208, 0.5186, 0.3208, 0.5186, 0.3451, 0.4994, 0.5397, 0.4994, 0.5154, 0.5186, 0.5154, 0.5186, 0.5397, 0.4994, 0.3695, 0.4994, 0.3451, 0.5186, 0.3451, 0.5186, 0.3695, 0.4994, 0.5641, 0.4994, 0.5397, 0.5186, 0.5397, 0.5186, 0.5641, 0.4994, 0.3938, 0.4994, 0.3695, 0.5186, 0.3695, 0.5186, 0.3938, 0.4994, 0.5884, 0.4994, 0.5641, 0.5186, 0.5641, 0.5186, 0.5884, 0.4994, 0.4181, 0.4994, 0.3938, 0.5186, 0.3938, 0.5186, 0.4181, 0.4994, 0.6127, 0.4994, 0.5884, 0.5186, 0.5884, 0.5186, 0.6127, 0.4994, 0.4424, 0.4994, 0.4181, 0.5186, 0.4181, 0.5186, 0.4424, 0.4994, 0.6371, 0.4994, 0.6127, 0.5186, 0.6127, 0.5186, 0.6371, 0.4994, 0.4668, 0.4994, 0.4424, 0.5186, 0.4424, 0.5186, 0.4668, 0.5186, 0.3938, 0.5186, 0.3695, 0.5377, 0.3695, 0.5377, 0.3938, 0.5186, 0.5884, 0.5186, 0.5641, 0.5377, 0.5641, 0.5377, 0.5884, 0.5186, 0.4181, 0.5186, 0.3938, 0.5377, 0.3938, 0.5377, 0.4181, 0.5186, 0.6127, 0.5186, 0.5884, 0.5377, 0.5884, 0.5377, 0.6127, 0.5186, 0.4424, 0.5186, 0.4181, 0.5377, 0.4181, 0.5377, 0.4424, 0.5186, 0.6371, 0.5186, 0.6127, 0.5377, 0.6127, 0.5377, 0.6371, 0.5186, 0.4668, 0.5186, 0.4424, 0.5377, 0.4424, 0.5377, 0.4668, 0.5186, 0.2965, 0.5281, 0.2721, 0.5377, 0.2965, 0.5281, 0.6614, 0.5186, 0.6371, 0.5377, 0.6371, 0.5186, 0.4911, 0.5186, 0.4668, 0.5377, 0.4668, 0.5377, 0.4911, 0.5186, 0.3208, 0.5186, 0.2965, 0.5377, 0.2965, 0.5377, 0.3208, 0.5186, 0.5154, 0.5186, 0.4911, 0.5377, 0.4911, 0.5377, 0.5154, 0.5186, 0.3451, 0.5186, 0.3208, 0.5377, 0.3208, 0.5377, 0.3451, 0.5186, 0.5397, 0.5186, 0.5154, 0.5377, 0.5154, 0.5377, 0.5397, 0.5186, 0.3695, 0.5186, 0.3451, 0.5377, 0.3451, 0.5377, 0.3695, 0.5186, 0.5641, 0.5186, 0.5397, 0.5377, 0.5397, 0.5377, 0.5641, 0.5377, 0.4911, 0.5377, 0.4668, 0.5568, 0.4668, 0.5568, 0.4911, 0.5377, 0.3208, 0.5377, 0.2965, 0.5568, 0.2965, 0.5568, 0.3208, 0.5377, 0.5154, 0.5377, 0.4911, 0.5568, 0.4911, 0.5568, 0.5154, 0.5377, 0.3451, 0.5377, 0.3208, 0.5568, 0.3208, 0.5568, 0.3451, 0.5377, 0.5397, 0.5377, 0.5154, 0.5568, 0.5154, 0.5568, 0.5397, 0.5377, 0.3695, 0.5377, 0.3451, 0.5568, 0.3451, 0.5568, 0.3695, 0.5377, 0.5641, 0.5377, 0.5397, 0.5568, 0.5397, 0.5568, 0.5641, 0.5377, 0.3938, 0.5377, 0.3695, 0.5568, 0.3695, 0.5568, 0.3938, 0.5377, 0.5884, 0.5377, 0.5641, 0.5568, 0.5641, 0.5568, 0.5884, 0.5377, 0.4181, 0.5377, 0.3938, 0.5568, 0.3938, 0.5568, 0.4181, 0.5377, 0.6127, 0.5377, 0.5884, 0.5568, 0.5884, 0.5568, 0.6127, 0.5377, 0.4424, 0.5377, 0.4181, 0.5568, 0.4181, 0.5568, 0.4424, 0.5377, 0.6371, 0.5377, 0.6127, 0.5568, 0.6127, 0.5568, 0.6371, 0.5377, 0.4668, 0.5377, 0.4424, 0.5568, 0.4424, 0.5568, 0.4668, 0.5377, 0.2965, 0.5473, 0.2721, 0.5568, 0.2965, 0.5473, 0.6614, 0.5377, 0.6371, 0.5568, 0.6371, 0.5568, 0.5884, 0.5568, 0.5641, 0.576, 0.5641, 0.576, 0.5884, 0.5568, 0.4181, 0.5568, 0.3938, 0.576, 0.3938, 0.576, 0.4181, 0.5568, 0.6127, 0.5568, 0.5884, 0.576, 0.5884, 0.576, 0.6127, 0.5568, 0.4424, 0.5568, 0.4181, 0.576, 0.4181, 0.576, 0.4424, 0.5568, 0.6371, 0.5568, 0.6127, 0.576, 0.6127, 0.576, 0.6371, 0.5568, 0.4668, 0.5568, 0.4424, 0.576, 0.4424, 0.576, 0.4668, 0.5568, 0.2965, 0.5664, 0.2721, 0.576, 0.2965, 0.5664, 0.6614, 0.5568, 0.6371, 0.576, 0.6371, 0.5568, 0.4911, 0.5568, 0.4668, 0.576, 0.4668, 0.576, 0.4911, 0.5568, 0.3208, 0.5568, 0.2965, 0.576, 0.2965, 0.576, 0.3208, 0.5568, 0.5154, 0.5568, 0.4911, 0.576, 0.4911, 0.576, 0.5154, 0.5568, 0.3451, 0.5568, 0.3208, 0.576, 0.3208, 0.576, 0.3451, 0.5568, 0.5397, 0.5568, 0.5154, 0.576, 0.5154, 0.576, 0.5397, 0.5568, 0.3695, 0.5568, 0.3451, 0.576, 0.3451, 0.576, 0.3695, 0.5568, 0.5641, 0.5568, 0.5397, 0.576, 0.5397, 0.576, 0.5641, 0.5568, 0.3938, 0.5568, 0.3695, 0.576, 0.3695, 0.576, 0.3938, 0.576, 0.3208, 0.576, 0.2965, 0.5951, 0.2965, 0.5951, 0.3208, 0.576, 0.5154, 0.576, 0.4911, 0.5951, 0.4911, 0.5951, 0.5154, 0.576, 0.3451, 0.576, 0.3208, 0.5951, 0.3208, 0.5951, 0.3451, 0.576, 0.5397, 0.576, 0.5154, 0.5951, 0.5154, 0.5951, 0.5397, 0.576, 0.3695, 0.576, 0.3451, 0.5951, 0.3451, 0.5951, 0.3695, 0.576, 0.5641, 0.576, 0.5397, 0.5951, 0.5397, 0.5951, 0.5641, 0.576, 0.3938, 0.576, 0.3695, 0.5951, 0.3695, 0.5951, 0.3938, 0.576, 0.5884, 0.576, 0.5641, 0.5951, 0.5641, 0.5951, 0.5884, 0.576, 0.4181, 0.576, 0.3938, 0.5951, 0.3938, 0.5951, 0.4181, 0.576, 0.6127, 0.576, 0.5884, 0.5951, 0.5884, 0.5951, 0.6127, 0.576, 0.4424, 0.576, 0.4181, 0.5951, 0.4181, 0.5951, 0.4424, 0.576, 0.6371, 0.576, 0.6127, 0.5951, 0.6127, 0.5951, 0.6371, 0.576, 0.4668, 0.576, 0.4424, 0.5951, 0.4424, 0.5951, 0.4668, 0.576, 0.2965, 0.5855, 0.2721, 0.5951, 0.2965, 0.5855, 0.6614, 0.576, 0.6371, 0.5951, 0.6371, 0.576, 0.4911, 0.576, 0.4668, 0.5951, 0.4668, 0.5951, 0.4911, 0.5951, 0.4181, 0.5951, 0.3938, 0.6142, 0.3938, 0.6142, 0.4181, 0.5951, 0.6127, 0.5951, 0.5884, 0.6142, 0.5884, 0.6142, 0.6127, 0.5951, 0.4424, 0.5951, 0.4181, 0.6142, 0.4181, 0.6142, 0.4424, 0.5951, 0.6371, 0.5951, 0.6127, 0.6142, 0.6127, 0.6142, 0.6371, 0.5951, 0.4668, 0.5951, 0.4424, 0.6142, 0.4424, 0.6142, 0.4668, 0.5951, 0.2965, 0.6046, 0.2721, 0.6142, 0.2965, 0.6046, 0.6614, 0.5951, 0.6371, 0.6142, 0.6371, 0.5951, 0.4911, 0.5951, 0.4668, 0.6142, 0.4668, 0.6142, 0.4911, 0.5951, 0.3208, 0.5951, 0.2965, 0.6142, 0.2965, 0.6142, 0.3208, 0.5951, 0.5154, 0.5951, 0.4911, 0.6142, 0.4911, 0.6142, 0.5154, 0.5951, 0.3451, 0.5951, 0.3208, 0.6142, 0.3208, 0.6142, 0.3451, 0.5951, 0.5397, 0.5951, 0.5154, 0.6142, 0.5154, 0.6142, 0.5397, 0.5951, 0.3695, 0.5951, 0.3451, 0.6142, 0.3451, 0.6142, 0.3695, 0.5951, 0.5641, 0.5951, 0.5397, 0.6142, 0.5397, 0.6142, 0.5641, 0.5951, 0.3938, 0.5951, 0.3695, 0.6142, 0.3695, 0.6142, 0.3938, 0.5951, 0.5884, 0.5951, 0.5641, 0.6142, 0.5641, 0.6142, 0.5884, 0.6142, 0.5154, 0.6142, 0.4911, 0.6333, 0.4911, 0.6333, 0.5154, 0.6142, 0.3451, 0.6142, 0.3208, 0.6333, 0.3208, 0.6333, 0.3451, 0.6142, 0.5397, 0.6142, 0.5154, 0.6333, 0.5154, 0.6333, 0.5397, 0.6142, 0.3695, 0.6142, 0.3451, 0.6333, 0.3451, 0.6333, 0.3695, 0.6142, 0.5641, 0.6142, 0.5397, 0.6333, 0.5397, 0.6333, 0.5641, 0.6142, 0.3938, 0.6142, 0.3695, 0.6333, 0.3695, 0.6333, 0.3938, 0.6142, 0.5884, 0.6142, 0.5641, 0.6333, 0.5641, 0.6333, 0.5884, 0.6142, 0.4181, 0.6142, 0.3938, 0.6333, 0.3938, 0.6333, 0.4181, 0.6142, 0.6127, 0.6142, 0.5884, 0.6333, 0.5884, 0.6333, 0.6127, 0.6142, 0.4424, 0.6142, 0.4181, 0.6333, 0.4181, 0.6333, 0.4424, 0.6142, 0.6371, 0.6142, 0.6127, 0.6333, 0.6127, 0.6333, 0.6371, 0.6142, 0.4668, 0.6142, 0.4424, 0.6333, 0.4424, 0.6333, 0.4668, 0.6142, 0.2965, 0.6238, 0.2721, 0.6333, 0.2965, 0.6238, 0.6614, 0.6142, 0.6371, 0.6333, 0.6371, 0.6142, 0.4911, 0.6142, 0.4668, 0.6333, 0.4668, 0.6333, 0.4911, 0.6142, 0.3208, 0.6142, 0.2965, 0.6333, 0.2965, 0.6333, 0.3208, 0.6333, 0.6127, 0.6333, 0.5884, 0.6525, 0.5884, 0.6525, 0.6127, 0.6333, 0.4424, 0.6333, 0.4181, 0.6525, 0.4181, 0.6525, 0.4424, 0.6333, 0.6371, 0.6333, 0.6127, 0.6525, 0.6127, 0.6525, 0.6371, 0.6333, 0.4668, 0.6333, 0.4424, 0.6525, 0.4424, 0.6525, 0.4668, 0.6333, 0.2965, 0.6429, 0.2721, 0.6525, 0.2965, 0.6429, 0.6614, 0.6333, 0.6371, 0.6525, 0.6371, 0.6333, 0.4911, 0.6333, 0.4668, 0.6525, 0.4668, 0.6525, 0.4911, 0.6333, 0.3208, 0.6333, 0.2965, 0.6525, 0.2965, 0.6525, 0.3208, 0.6333, 0.5154, 0.6333, 0.4911, 0.6525, 0.4911, 0.6525, 0.5154, 0.6333, 0.3451, 0.6333, 0.3208, 0.6525, 0.3208, 0.6525, 0.3451, 0.6333, 0.5397, 0.6333, 0.5154, 0.6525, 0.5154, 0.6525, 0.5397, 0.6333, 0.3695, 0.6333, 0.3451, 0.6525, 0.3451, 0.6525, 0.3695, 0.6333, 0.5641, 0.6333, 0.5397, 0.6525, 0.5397, 0.6525, 0.5641, 0.6333, 0.3938, 0.6333, 0.3695, 0.6525, 0.3695, 0.6525, 0.3938, 0.6333, 0.5884, 0.6333, 0.5641, 0.6525, 0.5641, 0.6525, 0.5884, 0.6333, 0.4181, 0.6333, 0.3938, 0.6525, 0.3938, 0.6525, 0.4181, 0.6525, 0.5397, 0.6525, 0.5154, 0.6716, 0.5154, 0.6716, 0.5397, 0.6525, 0.3695, 0.6525, 0.3451, 0.6716, 0.3451, 0.6716, 0.3695, 0.6525, 0.5641, 0.6525, 0.5397, 0.6716, 0.5397, 0.6716, 0.5641, 0.6525, 0.3938, 0.6525, 0.3695, 0.6716, 0.3695, 0.6716, 0.3938, 0.6525, 0.5884, 0.6525, 0.5641, 0.6716, 0.5641, 0.6716, 0.5884, 0.6525, 0.4181, 0.6525, 0.3938, 0.6716, 0.3938, 0.6716, 0.4181, 0.6525, 0.6127, 0.6525, 0.5884, 0.6716, 0.5884, 0.6716, 0.6127, 0.6525, 0.4424, 0.6525, 0.4181, 0.6716, 0.4181, 0.6716, 0.4424, 0.6525, 0.6371, 0.6525, 0.6127, 0.6716, 0.6127, 0.6716, 0.6371, 0.6525, 0.4668, 0.6525, 0.4424, 0.6716, 0.4424, 0.6716, 0.4668, 0.6525, 0.2965, 0.662, 0.2721, 0.6716, 0.2965, 0.662, 0.6614, 0.6525, 0.6371, 0.6716, 0.6371, 0.6525, 0.4911, 0.6525, 0.4668, 0.6716, 0.4668, 0.6716, 0.4911, 0.6525, 0.3208, 0.6525, 0.2965, 0.6716, 0.2965, 0.6716, 0.3208, 0.6525, 0.5154, 0.6525, 0.4911, 0.6716, 0.4911, 0.6716, 0.5154, 0.6525, 0.3451, 0.6525, 0.3208, 0.6716, 0.3208, 0.6716, 0.3451, 0.6716, 0.6371, 0.6716, 0.6127, 0.6907, 0.6127, 0.6907, 0.6371, 0.6716, 0.4668, 0.6716, 0.4424, 0.6907, 0.4424, 0.6907, 0.4668, 0.6716, 0.2965, 0.6812, 0.2721, 0.6907, 0.2965, 0.6812, 0.6614, 0.6716, 0.6371, 0.6907, 0.6371, 0.6716, 0.4911, 0.6716, 0.4668, 0.6907, 0.4668, 0.6907, 0.4911, 0.6716, 0.3208, 0.6716, 0.2965, 0.6907, 0.2965, 0.6907, 0.3208, 0.6716, 0.5154, 0.6716, 0.4911, 0.6907, 0.4911, 0.6907, 0.5154, 0.6716, 0.3451, 0.6716, 0.3208, 0.6907, 0.3208, 0.6907, 0.3451, 0.6716, 0.5397, 0.6716, 0.5154, 0.6907, 0.5154, 0.6907, 0.5397, 0.6716, 0.3695, 0.6716, 0.3451, 0.6907, 0.3451, 0.6907, 0.3695, 0.6716, 0.5641, 0.6716, 0.5397, 0.6907, 0.5397, 0.6907, 0.5641, 0.6716, 0.3938, 0.6716, 0.3695, 0.6907, 0.3695, 0.6907, 0.3938, 0.6716, 0.5884, 0.6716, 0.5641, 0.6907, 0.5641, 0.6907, 0.5884, 0.6716, 0.4181, 0.6716, 0.3938, 0.6907, 0.3938, 0.6907, 0.4181, 0.6716, 0.6127, 0.6716, 0.5884, 0.6907, 0.5884, 0.6907, 0.6127, 0.6716, 0.4424, 0.6716, 0.4181, 0.6907, 0.4181, 0.6907, 0.4424, 0.6907, 0.3695, 0.6907, 0.3451, 0.7099, 0.3451, 0.7099, 0.3695, 0.6907, 0.5641, 0.6907, 0.5397, 0.7099, 0.5397, 0.7099, 0.5641, 0.6907, 0.3938, 0.6907, 0.3695, 0.7099, 0.3695, 0.7099, 0.3938, 0.6907, 0.5884, 0.6907, 0.5641, 0.7099, 0.5641, 0.7099, 0.5884, 0.6907, 0.4181, 0.6907, 0.3938, 0.7099, 0.3938, 0.7099, 0.4181, 0.6907, 0.6127, 0.6907, 0.5884, 0.7099, 0.5884, 0.7099, 0.6127, 0.6907, 0.4424, 0.6907, 0.4181, 0.7099, 0.4181, 0.7099, 0.4424, 0.6907, 0.6371, 0.6907, 0.6127, 0.7099, 0.6127, 0.7099, 0.6371, 0.6907, 0.4668, 0.6907, 0.4424, 0.7099, 0.4424, 0.7099, 0.4668, 0.6907, 0.2965, 0.7003, 0.2721, 0.7099, 0.2965, 0.7003, 0.6614, 0.6907, 0.6371, 0.7099, 0.6371, 0.6907, 0.4911, 0.6907, 0.4668, 0.7099, 0.4668, 0.7099, 0.4911, 0.6907, 0.3208, 0.6907, 0.2965, 0.7099, 0.2965, 0.7099, 0.3208, 0.6907, 0.5154, 0.6907, 0.4911, 0.7099, 0.4911, 0.7099, 0.5154, 0.6907, 0.3451, 0.6907, 0.3208, 0.7099, 0.3208, 0.7099, 0.3451, 0.6907, 0.5397, 0.6907, 0.5154, 0.7099, 0.5154, 0.7099, 0.5397, 0.7099, 0.4668, 0.7099, 0.4424, 0.729, 0.4424, 0.729, 0.4668, 0.7099, 0.2965, 0.7194, 0.2721, 0.729, 0.2965, 0.7194, 0.6614, 0.7099, 0.6371, 0.729, 0.6371, 0.7099, 0.4911, 0.7099, 0.4668, 0.729, 0.4668, 0.729, 0.4911, 0.7099, 0.3208, 0.7099, 0.2965, 0.729, 0.2965, 0.729, 0.3208, 0.7099, 0.5154, 0.7099, 0.4911, 0.729, 0.4911, 0.729, 0.5154, 0.7099, 0.3451, 0.7099, 0.3208, 0.729, 0.3208, 0.729, 0.3451, 0.7099, 0.5397, 0.7099, 0.5154, 0.729, 0.5154, 0.729, 0.5397, 0.7099, 0.3695, 0.7099, 0.3451, 0.729, 0.3451, 0.729, 0.3695, 0.7099, 0.5641, 0.7099, 0.5397, 0.729, 0.5397, 0.729, 0.5641, 0.7099, 0.3938, 0.7099, 0.3695, 0.729, 0.3695, 0.729, 0.3938, 0.7099, 0.5884, 0.7099, 0.5641, 0.729, 0.5641, 0.729, 0.5884, 0.7099, 0.4181, 0.7099, 0.3938, 0.729, 0.3938, 0.729, 0.4181, 0.7099, 0.6127, 0.7099, 0.5884, 0.729, 0.5884, 0.729, 0.6127, 0.7099, 0.4424, 0.7099, 0.4181, 0.729, 0.4181, 0.729, 0.4424, 0.7099, 0.6371, 0.7099, 0.6127, 0.729, 0.6127, 0.729, 0.6371, 0.729, 0.5641, 0.729, 0.5397, 0.7481, 0.5397, 0.7481, 0.5641, 0.729, 0.3938, 0.729, 0.3695, 0.7481, 0.3695, 0.7481, 0.3938, 0.729, 0.5884, 0.729, 0.5641, 0.7481, 0.5641, 0.7481, 0.5884, 0.729, 0.4181, 0.729, 0.3938, 0.7481, 0.3938, 0.7481, 0.4181, 0.729, 0.6127, 0.729, 0.5884, 0.7481, 0.5884, 0.7481, 0.6127, 0.729, 0.4424, 0.729, 0.4181, 0.7481, 0.4181, 0.7481, 0.4424, 0.729, 0.6371, 0.729, 0.6127, 0.7481, 0.6127, 0.7481, 0.6371, 0.729, 0.4668, 0.729, 0.4424, 0.7481, 0.4424, 0.7481, 0.4668, 0.729, 0.2965, 0.7385, 0.2721, 0.7481, 0.2965, 0.7385, 0.6614, 0.729, 0.6371, 0.7481, 0.6371, 0.729, 0.4911, 0.729, 0.4668, 0.7481, 0.4668, 0.7481, 0.4911, 0.729, 0.3208, 0.729, 0.2965, 0.7481, 0.2965, 0.7481, 0.3208, 0.729, 0.5154, 0.729, 0.4911, 0.7481, 0.4911, 0.7481, 0.5154, 0.729, 0.3451, 0.729, 0.3208, 0.7481, 0.3208, 0.7481, 0.3451, 0.729, 0.5397, 0.729, 0.5154, 0.7481, 0.5154, 0.7481, 0.5397, 0.729, 0.3695, 0.729, 0.3451, 0.7481, 0.3451, 0.7481, 0.3695, 0.7481, 0.2965, 0.7577, 0.2721, 0.7672, 0.2965, 0.7577, 0.6614, 0.7481, 0.6371, 0.7672, 0.6371, 0.7481, 0.4911, 0.7481, 0.4668, 0.7672, 0.4668, 0.7672, 0.4911, 0.7481, 0.3208, 0.7481, 0.2965, 0.7672, 0.2965, 0.7672, 0.3208, 0.7481, 0.5154, 0.7481, 0.4911, 0.7672, 0.4911, 0.7672, 0.5154, 0.7481, 0.3451, 0.7481, 0.3208, 0.7672, 0.3208, 0.7672, 0.3451, 0.7481, 0.5397, 0.7481, 0.5154, 0.7672, 0.5154, 0.7672, 0.5397, 0.7481, 0.3695, 0.7481, 0.3451, 0.7672, 0.3451, 0.7672, 0.3695, 0.7481, 0.5641, 0.7481, 0.5397, 0.7672, 0.5397, 0.7672, 0.5641, 0.7481, 0.3938, 0.7481, 0.3695, 0.7672, 0.3695, 0.7672, 0.3938, 0.7481, 0.5884, 0.7481, 0.5641, 0.7672, 0.5641, 0.7672, 0.5884, 0.7481, 0.4181, 0.7481, 0.3938, 0.7672, 0.3938, 0.7672, 0.4181, 0.7481, 0.6127, 0.7481, 0.5884, 0.7672, 0.5884, 0.7672, 0.6127, 0.7481, 0.4424, 0.7481, 0.4181, 0.7672, 0.4181, 0.7672, 0.4424, 0.7481, 0.6371, 0.7481, 0.6127, 0.7672, 0.6127, 0.7672, 0.6371, 0.7481, 0.4668, 0.7481, 0.4424, 0.7672, 0.4424, 0.7672, 0.4668, 0.7672, 0.3938, 0.7672, 0.3695, 0.7864, 0.3695, 0.7864, 0.3938, 0.7672, 0.5884, 0.7672, 0.5641, 0.7864, 0.5641, 0.7864, 0.5884, 0.7672, 0.4181, 0.7672, 0.3938, 0.7864, 0.3938, 0.7864, 0.4181, 0.7672, 0.6127, 0.7672, 0.5884, 0.7864, 0.5884, 0.7864, 0.6127, 0.7672, 0.4424, 0.7672, 0.4181, 0.7864, 0.4181, 0.7864, 0.4424, 0.7672, 0.6371, 0.7672, 0.6127, 0.7864, 0.6127, 0.7864, 0.6371, 0.7672, 0.4668, 0.7672, 0.4424, 0.7864, 0.4424, 0.7864, 0.4668, 0.7672, 0.2965, 0.7768, 0.2721, 0.7864, 0.2965, 0.7768, 0.6614, 0.7672, 0.6371, 0.7864, 0.6371, 0.7672, 0.4911, 0.7672, 0.4668, 0.7864, 0.4668, 0.7864, 0.4911, 0.7672, 0.3208, 0.7672, 0.2965, 0.7864, 0.2965, 0.7864, 0.3208, 0.7672, 0.5154, 0.7672, 0.4911, 0.7864, 0.4911, 0.7864, 0.5154, 0.7672, 0.3451, 0.7672, 0.3208, 0.7864, 0.3208, 0.7864, 0.3451, 0.7672, 0.5397, 0.7672, 0.5154, 0.7864, 0.5154, 0.7864, 0.5397, 0.7672, 0.3695, 0.7672, 0.3451, 0.7864, 0.3451, 0.7864, 0.3695, 0.7672, 0.5641, 0.7672, 0.5397, 0.7864, 0.5397, 0.7864, 0.5641, 0.1743, 0.4911, 0.1743, 0.4668, 0.1934, 0.4668, 0.1934, 0.4911, 0.1743, 0.3208, 0.1743, 0.2965, 0.1934, 0.2965, 0.1934, 0.3208, 0.1743, 0.5154, 0.1743, 0.4911, 0.1934, 0.4911, 0.1934, 0.5154, 0.1743, 0.3451, 0.1743, 0.3208, 0.1934, 0.3208, 0.1934, 0.3451, 0.1743, 0.5397, 0.1743, 0.5154, 0.1934, 0.5154, 0.1934, 0.5397, 0.1743, 0.3695, 0.1743, 0.3451, 0.1934, 0.3451, 0.1934, 0.3695, 0.1743, 0.5641, 0.1743, 0.5397, 0.1934, 0.5397, 0.1934, 0.5641, 0.1743, 0.3938, 0.1743, 0.3695, 0.1934, 0.3695, 0.1934, 0.3938, 0.1743, 0.5884, 0.1743, 0.5641, 0.1934, 0.5641, 0.1934, 0.5884, 0.1743, 0.4181, 0.1743, 0.3938, 0.1934, 0.3938, 0.1934, 0.4181, 0.1743, 0.6127, 0.1743, 0.5884, 0.1934, 0.5884, 0.1934, 0.6127, 0.1743, 0.4424, 0.1743, 0.4181, 0.1934, 0.4181, 0.1934, 0.4424, 0.1743, 0.6371, 0.1743, 0.6127, 0.1934, 0.6127, 0.1934, 0.6371, 0.1743, 0.4668, 0.1743, 0.4424, 0.1934, 0.4424, 0.1934, 0.4668, 0.1743, 0.2965, 0.1838, 0.2721, 0.1934, 0.2965, 0.1838, 0.6614, 0.1743, 0.6371, 0.1934, 0.6371, 0.1934, 0.5884, 0.1934, 0.5641, 0.2125, 0.5641, 0.2125, 0.5884, 0.1934, 0.4181, 0.1934, 0.3938, 0.2125, 0.3938, 0.2125, 0.4181, 0.1934, 0.6127, 0.1934, 0.5884, 0.2125, 0.5884, 0.2125, 0.6127, 0.1934, 0.4424, 0.1934, 0.4181, 0.2125, 0.4181, 0.2125, 0.4424, 0.1934, 0.6371, 0.1934, 0.6127, 0.2125, 0.6127, 0.2125, 0.6371, 0.1934, 0.4668, 0.1934, 0.4424, 0.2125, 0.4424, 0.2125, 0.4668, 0.1934, 0.2965, 0.203, 0.2721, 0.2125, 0.2965, 0.203, 0.6614, 0.1934, 0.6371, 0.2125, 0.6371, 0.1934, 0.4911, 0.1934, 0.4668, 0.2125, 0.4668, 0.2125, 0.4911, 0.1934, 0.3208, 0.1934, 0.2965, 0.2125, 0.2965, 0.2125, 0.3208, 0.1934, 0.5154, 0.1934, 0.4911, 0.2125, 0.4911, 0.2125, 0.5154, 0.1934, 0.3451, 0.1934, 0.3208, 0.2125, 0.3208, 0.2125, 0.3451, 0.1934, 0.5397, 0.1934, 0.5154, 0.2125, 0.5154, 0.2125, 0.5397, 0.1934, 0.3695, 0.1934, 0.3451, 0.2125, 0.3451, 0.2125, 0.3695, 0.1934, 0.5641, 0.1934, 0.5397, 0.2125, 0.5397, 0.2125, 0.5641, 0.1934, 0.3938, 0.1934, 0.3695, 0.2125, 0.3695, 0.2125, 0.3938, 0.2125, 0.5154, 0.2125, 0.4911, 0.2316, 0.4911, 0.2316, 0.5154, 0.2125, 0.3451, 0.2125, 0.3208, 0.2316, 0.3208, 0.2316, 0.3451, 0.2125, 0.5397, 0.2125, 0.5154, 0.2316, 0.5154, 0.2316, 0.5397, 0.2125, 0.3695, 0.2125, 0.3451, 0.2316, 0.3451, 0.2316, 0.3695, 0.2125, 0.5641, 0.2125, 0.5397, 0.2316, 0.5397, 0.2316, 0.5641, 0.2125, 0.3938, 0.2125, 0.3695, 0.2316, 0.3695, 0.2316, 0.3938, 0.2125, 0.5884, 0.2125, 0.5641, 0.2316, 0.5641, 0.2316, 0.5884, 0.2125, 0.4181, 0.2125, 0.3938, 0.2316, 0.3938, 0.2316, 0.4181, 0.2125, 0.6127, 0.2125, 0.5884, 0.2316, 0.5884, 0.2316, 0.6127, 0.2125, 0.4424, 0.2125, 0.4181, 0.2316, 0.4181, 0.2316, 0.4424, 0.2125, 0.6371, 0.2125, 0.6127, 0.2316, 0.6127, 0.2316, 0.6371, 0.2125, 0.4668, 0.2125, 0.4424, 0.2316, 0.4424, 0.2316, 0.4668, 0.2125, 0.2965, 0.2221, 0.2721, 0.2316, 0.2965, 0.2221, 0.6614, 0.2125, 0.6371, 0.2316, 0.6371, 0.2125, 0.4911, 0.2125, 0.4668, 0.2316, 0.4668, 0.2316, 0.4911, 0.2125, 0.3208, 0.2125, 0.2965, 0.2316, 0.2965, 0.2316, 0.3208, 0.2316, 0.6127, 0.2316, 0.5884, 0.2508, 0.5884, 0.2508, 0.6127, 0.2316, 0.4424, 0.2316, 0.4181, 0.2508, 0.4181, 0.2508, 0.4424, 0.2316, 0.6371, 0.2316, 0.6127, 0.2508, 0.6127, 0.2508, 0.6371, 0.2316, 0.4668, 0.2316, 0.4424, 0.2508, 0.4424, 0.2508, 0.4668, 0.2316, 0.2965, 0.2412, 0.2721, 0.2508, 0.2965, 0.2412, 0.6614, 0.2316, 0.6371, 0.2508, 0.6371, 0.2316, 0.4911, 0.2316, 0.4668, 0.2508, 0.4668, 0.2508, 0.4911, 0.2316, 0.3208, 0.2316, 0.2965, 0.2508, 0.2965, 0.2508, 0.3208, 0.2316, 0.5154, 0.2316, 0.4911, 0.2508, 0.4911, 0.2508, 0.5154, 0.2316, 0.3451, 0.2316, 0.3208, 0.2508, 0.3208, 0.2508, 0.3451, 0.2316, 0.5397, 0.2316, 0.5154, 0.2508, 0.5154, 0.2508, 0.5397, 0.2316, 0.3695, 0.2316, 0.3451, 0.2508, 0.3451, 0.2508, 0.3695, 0.2316, 0.5641, 0.2316, 0.5397, 0.2508, 0.5397, 0.2508, 0.5641, 0.2316, 0.3938, 0.2316, 0.3695, 0.2508, 0.3695, 0.2508, 0.3938, 0.2316, 0.5884, 0.2316, 0.5641, 0.2508, 0.5641, 0.2508, 0.5884, 0.2316, 0.4181, 0.2316, 0.3938, 0.2508, 0.3938, 0.2508, 0.4181, 0.2508, 0.3451, 0.2508, 0.3208, 0.2699, 0.3208, 0.2699, 0.3451, 0.2508, 0.5397, 0.2508, 0.5154, 0.2699, 0.5154, 0.2699, 0.5397, 0.2508, 0.3695, 0.2508, 0.3451, 0.2699, 0.3451, 0.2699, 0.3695, 0.2508, 0.5641, 0.2508, 0.5397, 0.2699, 0.5397, 0.2699, 0.5641, 0.2508, 0.3938, 0.2508, 0.3695, 0.2699, 0.3695, 0.2699, 0.3938, 0.2508, 0.5884, 0.2508, 0.5641, 0.2699, 0.5641, 0.2699, 0.5884, 0.2508, 0.4181, 0.2508, 0.3938, 0.2699, 0.3938, 0.2699, 0.4181, 0.2508, 0.6127, 0.2508, 0.5884, 0.2699, 0.5884, 0.2699, 0.6127, 0.2508, 0.4424, 0.2508, 0.4181, 0.2699, 0.4181, 0.2699, 0.4424, 0.2508, 0.6371, 0.2508, 0.6127, 0.2699, 0.6127, 0.2699, 0.6371, 0.2508, 0.4668, 0.2508, 0.4424, 0.2699, 0.4424, 0.2699, 0.4668, 0.2508, 0.2965, 0.2603, 0.2721, 0.2699, 0.2965, 0.2603, 0.6614, 0.2508, 0.6371, 0.2699, 0.6371, 0.2508, 0.4911, 0.2508, 0.4668, 0.2699, 0.4668, 0.2699, 0.4911, 0.2508, 0.3208, 0.2508, 0.2965, 0.2699, 0.2965, 0.2699, 0.3208, 0.2508, 0.5154, 0.2508, 0.4911, 0.2699, 0.4911, 0.2699, 0.5154, 0.2699, 0.4424, 0.2699, 0.4181, 0.289, 0.4181, 0.289, 0.4424, 0.2699, 0.6371, 0.2699, 0.6127, 0.289, 0.6127, 0.289, 0.6371, 0.2699, 0.4668, 0.2699, 0.4424, 0.289, 0.4424, 0.289, 0.4668, 0.2699, 0.2965, 0.2795, 0.2721, 0.289, 0.2965, 0.2795, 0.6614, 0.2699, 0.6371, 0.289, 0.6371, 0.2699, 0.4911, 0.2699, 0.4668, 0.289, 0.4668, 0.289, 0.4911, 0.2699, 0.3208, 0.2699, 0.2965, 0.289, 0.2965, 0.289, 0.3208, 0.2699, 0.5154, 0.2699, 0.4911, 0.289, 0.4911, 0.289, 0.5154, 0.2699, 0.3451, 0.2699, 0.3208, 0.289, 0.3208, 0.289, 0.3451, 0.2699, 0.5397, 0.2699, 0.5154, 0.289, 0.5154, 0.289, 0.5397, 0.2699, 0.3695, 0.2699, 0.3451, 0.289, 0.3451, 0.289, 0.3695, 0.2699, 0.5641, 0.2699, 0.5397, 0.289, 0.5397, 0.289, 0.5641, 0.2699, 0.3938, 0.2699, 0.3695, 0.289, 0.3695, 0.289, 0.3938, 0.2699, 0.5884, 0.2699, 0.5641, 0.289, 0.5641, 0.289, 0.5884, 0.2699, 0.4181, 0.2699, 0.3938, 0.289, 0.3938, 0.289, 0.4181, 0.2699, 0.6127, 0.2699, 0.5884, 0.289, 0.5884, 0.289, 0.6127, 0.289, 0.5397, 0.289, 0.5154, 0.3082, 0.5154, 0.3082, 0.5397, 0.289, 0.3695, 0.289, 0.3451, 0.3082, 0.3451, 0.3082, 0.3695, 0.289, 0.5641, 0.289, 0.5397, 0.3082, 0.5397, 0.3082, 0.5641, 0.289, 0.3938, 0.289, 0.3695, 0.3082, 0.3695, 0.3082, 0.3938, 0.289, 0.5884, 0.289, 0.5641, 0.3082, 0.5641, 0.3082, 0.5884, 0.289, 0.4181, 0.289, 0.3938, 0.3082, 0.3938, 0.3082, 0.4181, 0.289, 0.6127, 0.289, 0.5884, 0.3082, 0.5884, 0.3082, 0.6127, 0.289, 0.4424, 0.289, 0.4181, 0.3082, 0.4181, 0.3082, 0.4424, 0.289, 0.6371, 0.289, 0.6127, 0.3082, 0.6127, 0.3082, 0.6371, 0.289, 0.4668, 0.289, 0.4424, 0.3082, 0.4424, 0.3082, 0.4668, 0.289, 0.2965, 0.2986, 0.2721, 0.3082, 0.2965, 0.2986, 0.6614, 0.289, 0.6371, 0.3082, 0.6371, 0.289, 0.4911, 0.289, 0.4668, 0.3082, 0.4668, 0.3082, 0.4911, 0.289, 0.3208, 0.289, 0.2965, 0.3082, 0.2965, 0.3082, 0.3208, 0.289, 0.5154, 0.289, 0.4911, 0.3082, 0.4911, 0.3082, 0.5154, 0.289, 0.3451, 0.289, 0.3208, 0.3082, 0.3208, 0.3082, 0.3451, 0.3082, 0.6371, 0.3082, 0.6127, 0.3273, 0.6127, 0.3273, 0.6371, 0.3082, 0.4668, 0.3082, 0.4424, 0.3273, 0.4424, 0.3273, 0.4668, 0.3082, 0.2965, 0.3177, 0.2721, 0.3273, 0.2965, 0.3177, 0.6614, 0.3082, 0.6371, 0.3273, 0.6371, 0.3082, 0.4911, 0.3082, 0.4668, 0.3273, 0.4668, 0.3273, 0.4911, 0.3082, 0.3208, 0.3082, 0.2965, 0.3273, 0.2965, 0.3273, 0.3208, 0.3082, 0.5154, 0.3082, 0.4911, 0.3273, 0.4911, 0.3273, 0.5154, 0.3082, 0.3451, 0.3082, 0.3208, 0.3273, 0.3208, 0.3273, 0.3451, 0.3082, 0.5397, 0.3082, 0.5154, 0.3273, 0.5154, 0.3273, 0.5397, 0.3082, 0.3695, 0.3082, 0.3451, 0.3273, 0.3451, 0.3273, 0.3695, 0.3082, 0.5641, 0.3082, 0.5397, 0.3273, 0.5397, 0.3273, 0.5641, 0.3082, 0.3938, 0.3082, 0.3695, 0.3273, 0.3695, 0.3273, 0.3938, 0.3082, 0.5884, 0.3082, 0.5641, 0.3273, 0.5641, 0.3273, 0.5884, 0.3082, 0.4181, 0.3082, 0.3938, 0.3273, 0.3938, 0.3273, 0.4181, 0.3082, 0.6127, 0.3082, 0.5884, 0.3273, 0.5884, 0.3273, 0.6127, 0.3082, 0.4424, 0.3082, 0.4181, 0.3273, 0.4181, 0.3273, 0.4424])
me_sphere.materials.append(mat_material_002)
me_sphere.use_remesh_fix_poles = True
me_sphere.use_remesh_preserve_attributes = False
me_sphere.use_mirror_vertex_groups = False
me_sphere.update()
me_cube_034 = bpy.data.meshes.new('Cube.034')
me_cube_034.from_pydata([(-1.0, -2.817, -11.77), (-1.0, -2.817, -9.766), (-1.0, -0.8168, -11.77), (-1.0, -0.8168, -9.766), (1.0, -2.817, -11.77), (1.0, -2.817, -9.766), (1.0, -0.8168, -11.77), (1.0, -0.8168, -9.766), (1.412, -2.81, -11.73), (1.401, -2.81, -9.726), (-0.2444, -0.8378, -11.89), (-0.2553, -0.838, -9.892), (3.383, -2.743, -11.33), (3.372, -2.743, -9.33), (1.727, -0.7709, -11.49), (1.716, -0.7711, -9.495), (-1.396, 2.747, 21.2), (-1.385, 2.722, 23.05), (0.2295, 0.925, -1.444), (0.2403, 0.8997, 0.4056), (-3.368, 2.681, 20.81), (-3.357, 2.656, 22.66), (-1.743, 0.8594, -1.833), (-1.732, 0.834, 0.01647), (14.11, 0.2315, 6.298), (14.04, 0.2166, 8.209), (4.487, -0.01945, -7.041), (4.423, -0.03437, -5.129), (13.77, 0.6201, 8.6), (13.7, 0.6052, 10.51), (4.147, 0.3691, -4.738), (4.084, 0.3542, -2.827), (-14.11, -0.2944, 3.181), (-14.04, -0.305, 5.119), (-4.487, 0.1078, -6.287), (-4.423, 0.09721, -4.35), (-13.77, -0.683, 0.8786), (-13.7, -0.6936, 2.816), (-4.147, -0.2808, -8.59), (-4.084, -0.2914, -6.652), (-8.384, -2.282, -8.597), (-8.349, -2.284, -6.609), (-3.176, -0.5789, -10.36), (-3.141, -0.5808, -8.368), (-6.692, -2.492, -9.844), (-6.658, -2.494, -7.855), (-1.484, -0.7892, -11.6), (-1.45, -0.7912, -9.614), (8.395, 2.217, 18.06), (8.361, 2.193, 19.92), (3.161, 0.6683, -2.965), (3.126, 0.6448, -1.105), (6.707, 2.428, 19.32), (6.673, 2.405, 21.18), (1.473, 0.8798, -1.712), (1.438, 0.8563, 0.1482), (-11.37, 1.635, 14.61), (-11.32, 1.615, 16.5), (-3.117, 0.6835, -2.875), (-3.063, 0.664, -0.9912), (-12.44, 1.301, 12.64), (-12.39, 1.282, 14.52), (-4.184, 0.35, -4.851), (-4.13, 0.3305, -2.967), (11.37, -1.698, -5.134), (11.32, -1.704, -3.169), (3.117, -0.5952, -10.45), (3.063, -0.6011, -8.488), (12.44, -1.364, -3.157), (12.39, -1.37, -1.193), (4.184, -0.2617, -8.476), (4.13, -0.2676, -6.512), (-4.038, -2.708, -11.12), (-4.024, -2.708, -9.123), (-1.923, -0.7537, -11.39), (-1.909, -0.754, -9.394), (-2.085, -2.793, -11.63), (-2.071, -2.794, -9.629), (0.02982, -0.8391, -11.9), (0.04384, -0.8394, -9.9), (4.053, 2.644, 20.59), (4.038, 2.619, 22.44), (1.907, 0.8421, -1.936), (1.892, 0.8169, -0.08523), (2.102, 2.73, 21.11), (2.087, 2.705, 22.96), (-0.04435, 0.9288, -1.422), (-0.05857, 0.9036, 0.4285), (-13.56, 0.78, 9.548), (-13.49, 0.7644, 11.46), (-4.029, 0.4385, -4.327), (-3.966, 0.423, -2.419), (-13.99, 0.395, 7.267), (-13.93, 0.3795, 9.175), (-4.463, 0.05358, -6.608), (-4.399, 0.03805, -4.7), (13.56, -0.8428, -0.06849), (13.49, -0.8528, 1.872), (4.029, -0.3502, -9.001), (3.966, -0.3602, -7.06), (13.99, -0.4579, 2.213), (13.93, -0.4679, 4.153), (4.463, 0.03478, -6.72), (4.399, 0.02479, -4.779), (7.318, -2.423, -9.435), (7.281, -2.426, -7.449), (1.655, -0.7805, -11.55), (1.617, -0.7829, -9.565), (8.947, -2.195, -8.079), (8.91, -2.197, -6.093), (3.284, -0.5517, -10.2), (3.246, -0.5541, -8.209), (-7.318, 2.361, 18.91), (-7.281, 2.337, 20.78), (-1.655, 0.8689, -1.777), (-1.617, 0.8457, 0.08576), (-8.947, 2.132, 17.56), (-8.91, 2.109, 19.42), (-3.284, 0.6401, -3.133), (-3.246, 0.6169, -1.27), (12.09, 1.421, 13.35), (12.04, 1.401, 15.23), (4.125, 0.3853, -4.642), (4.073, 0.3652, -2.762), (10.94, 1.743, 15.26), (10.89, 1.723, 17.14), (2.97, 0.7072, -2.735), (2.917, 0.6871, -0.8541), (-12.09, -1.487, -3.886), (-12.03, -1.492, -1.918), (-4.137, -0.2949, -8.673), (-4.084, -0.3002, -6.705), (-10.93, -1.808, -5.789), (-10.87, -1.814, -3.821), (-2.977, -0.616, -10.58), (-2.924, -0.6214, -8.608), (1.016, 2.753, 21.24), (1.016, 2.728, 23.09), (0.9844, 0.9046, -1.565), (0.9842, 0.8791, 0.2833), (-0.9842, 2.755, 21.25), (-0.9844, 2.729, 23.1), (-1.016, 0.9058, -1.558), (-1.016, 0.8803, 0.2908), (-14.13, 0.1814, 6.001), (-14.06, 0.1686, 7.925), (-4.367, 0.257, -5.403), (-4.302, 0.2442, -3.478), (-14.13, -0.2129, 3.664), (-14.06, -0.2257, 5.588), (-4.367, -0.1373, -7.739), (-4.302, -0.1501, -5.815), (14.13, -0.2442, 3.478), (14.06, -0.257, 5.403), (4.367, -0.1686, -7.925), (4.302, -0.1814, -6.001), (14.13, 0.1501, 5.815), (14.06, 0.1373, 7.739), (4.367, 0.2257, -5.588), (4.302, 0.2129, -3.664), (9.774, -2.054, -7.245), (9.726, -2.058, -5.27), (2.522, -0.6902, -11.02), (2.474, -0.6944, -9.041), (11.11, -1.761, -5.509), (11.06, -1.765, -3.534), (3.861, -0.3973, -9.28), (3.812, -0.4015, -7.305), (-9.774, 1.991, 16.72), (-9.726, 1.97, 18.6), (-2.522, 0.7786, -2.312), (-2.474, 0.7573, -0.4383), (-11.11, 1.698, 14.99), (-11.06, 1.677, 16.86), (-3.861, 0.4856, -4.048), (-3.812, 0.4643, -2.174), (10.21, 1.903, 16.21), (10.17, 1.881, 18.07), (3.652, 0.5535, -3.646), (3.609, 0.5313, -1.777), (8.727, 2.168, 17.77), (8.684, 2.146, 19.64), (2.171, 0.8184, -2.076), (2.127, 0.7962, -0.2078), (-10.2, -1.969, -6.741), (-10.16, -1.972, -4.761), (-3.666, -0.4636, -9.673), (-3.623, -0.4668, -7.692), (-8.713, -2.233, -8.305), (-8.67, -2.236, -6.325), (-2.18, -0.7275, -11.24), (-2.137, -0.7308, -9.256), (-13.16, -1.062, -1.365), (-13.11, -1.069, 0.5924), (-4.369, -0.1515, -7.824), (-4.311, -0.1587, -5.866), (-12.3, -1.417, -3.47), (-12.24, -1.424, -1.513), (-3.502, -0.5068, -9.929), (-3.443, -0.5141, -7.972), (13.17, 0.9956, 10.83), (13.11, 0.9774, 12.72), (4.359, 0.2424, -5.49), (4.301, 0.2241, -3.598), (12.31, 1.351, 12.93), (12.25, 1.333, 14.83), (3.498, 0.5982, -3.381), (3.439, 0.58, -1.489), (-5.153, 2.571, 20.16), (-5.125, 2.546, 22.02), (-0.9208, 0.9123, -1.52), (-0.8928, 0.888, 0.3364), (-6.955, 2.4, 19.15), (-6.927, 2.376, 21.0), (-2.723, 0.7413, -2.533), (-2.695, 0.717, -0.6768), (5.153, -2.634, -10.68), (5.125, -2.635, -8.688), (0.9208, -0.8239, -11.81), (0.8928, -0.8252, -9.815), (6.955, -2.463, -9.667), (6.927, -2.464, -7.675), (2.723, -0.6529, -10.79), (2.695, -0.6542, -8.802), (12.66, -1.285, -2.687), (12.6, -1.293, -0.7338), (3.631, -0.4793, -9.766), (3.571, -0.4872, -7.813), (13.42, -0.9198, -0.5248), (13.36, -0.9277, 1.428), (4.39, -0.1144, -7.604), (4.33, -0.1223, -5.651), (-12.66, 1.222, 12.17), (-12.6, 1.204, 14.06), (-3.631, 0.5676, -3.562), (-3.571, 0.55, -1.667), (-13.42, 0.857, 10.0), (-13.36, 0.8394, 11.9), (-4.39, 0.2027, -5.724), (-4.33, 0.1852, -3.829), (6.297, 2.469, 19.56), (6.272, 2.445, 21.41), (2.566, 0.7667, -2.382), (2.541, 0.7421, -0.528), (4.448, 2.62, 20.45), (4.424, 2.596, 22.31), (0.7177, 0.9174, -1.489), (0.693, 0.8929, 0.3651), (-6.283, -2.534, -10.09), (-6.259, -2.535, -8.096), (-2.582, -0.6778, -10.94), (-2.557, -0.6787, -8.948), (-4.433, -2.684, -10.98), (-4.408, -2.684, -8.982), (-0.7309, -0.8273, -11.83), (-0.7064, -0.8282, -9.834)], [], [(0, 1, 3, 2), (2, 3, 7, 6), (6, 7, 5, 4), (4, 5, 1, 0), (2, 6, 4, 0), (7, 3, 1, 5), (8, 9, 11, 10), (10, 11, 15, 14), (14, 15, 13, 12), (12, 13, 9, 8), (10, 14, 12, 8), (15, 11, 9, 13), (16, 17, 19, 18), (18, 19, 23, 22), (22, 23, 21, 20), (20, 21, 17, 16), (18, 22, 20, 16), (23, 19, 17, 21), (24, 25, 27, 26), (26, 27, 31, 30), (30, 31, 29, 28), (28, 29, 25, 24), (26, 30, 28, 24), (31, 27, 25, 29), (32, 33, 35, 34), (34, 35, 39, 38), (38, 39, 37, 36), (36, 37, 33, 32), (34, 38, 36, 32), (39, 35, 33, 37), (40, 41, 43, 42), (42, 43, 47, 46), (46, 47, 45, 44), (44, 45, 41, 40), (42, 46, 44, 40), (47, 43, 41, 45), (48, 49, 51, 50), (50, 51, 55, 54), (54, 55, 53, 52), (52, 53, 49, 48), (50, 54, 52, 48), (55, 51, 49, 53), (56, 57, 59, 58), (58, 59, 63, 62), (62, 63, 61, 60), (60, 61, 57, 56), (58, 62, 60, 56), (63, 59, 57, 61), (64, 65, 67, 66), (66, 67, 71, 70), (70, 71, 69, 68), (68, 69, 65, 64), (66, 70, 68, 64), (71, 67, 65, 69), (72, 73, 75, 74), (74, 75, 79, 78), (78, 79, 77, 76), (76, 77, 73, 72), (74, 78, 76, 72), (79, 75, 73, 77), (80, 81, 83, 82), (82, 83, 87, 86), (86, 87, 85, 84), (84, 85, 81, 80), (82, 86, 84, 80), (87, 83, 81, 85), (88, 89, 91, 90), (90, 91, 95, 94), (94, 95, 93, 92), (92, 93, 89, 88), (90, 94, 92, 88), (95, 91, 89, 93), (96, 97, 99, 98), (98, 99, 103, 102), (102, 103, 101, 100), (100, 101, 97, 96), (98, 102, 100, 96), (103, 99, 97, 101), (104, 105, 107, 106), (106, 107, 111, 110), (110, 111, 109, 108), (108, 109, 105, 104), (106, 110, 108, 104), (111, 107, 105, 109), (112, 113, 115, 114), (114, 115, 119, 118), (118, 119, 117, 116), (116, 117, 113, 112), (114, 118, 116, 112), (119, 115, 113, 117), (120, 121, 123, 122), (122, 123, 127, 126), (126, 127, 125, 124), (124, 125, 121, 120), (122, 126, 124, 120), (127, 123, 121, 125), (128, 129, 131, 130), (130, 131, 135, 134), (134, 135, 133, 132), (132, 133, 129, 128), (130, 134, 132, 128), (135, 131, 129, 133), (136, 137, 139, 138), (138, 139, 143, 142), (142, 143, 141, 140), (140, 141, 137, 136), (138, 142, 140, 136), (143, 139, 137, 141), (144, 145, 147, 146), (146, 147, 151, 150), (150, 151, 149, 148), (148, 149, 145, 144), (146, 150, 148, 144), (151, 147, 145, 149), (152, 153, 155, 154), (154, 155, 159, 158), (158, 159, 157, 156), (156, 157, 153, 152), (154, 158, 156, 152), (159, 155, 153, 157), (160, 161, 163, 162), (162, 163, 167, 166), (166, 167, 165, 164), (164, 165, 161, 160), (162, 166, 164, 160), (167, 163, 161, 165), (168, 169, 171, 170), (170, 171, 175, 174), (174, 175, 173, 172), (172, 173, 169, 168), (170, 174, 172, 168), (175, 171, 169, 173), (176, 177, 179, 178), (178, 179, 183, 182), (182, 183, 181, 180), (180, 181, 177, 176), (178, 182, 180, 176), (183, 179, 177, 181), (184, 185, 187, 186), (186, 187, 191, 190), (190, 191, 189, 188), (188, 189, 185, 184), (186, 190, 188, 184), (191, 187, 185, 189), (192, 193, 195, 194), (194, 195, 199, 198), (198, 199, 197, 196), (196, 197, 193, 192), (194, 198, 196, 192), (199, 195, 193, 197), (200, 201, 203, 202), (202, 203, 207, 206), (206, 207, 205, 204), (204, 205, 201, 200), (202, 206, 204, 200), (207, 203, 201, 205), (208, 209, 211, 210), (210, 211, 215, 214), (214, 215, 213, 212), (212, 213, 209, 208), (210, 214, 212, 208), (215, 211, 209, 213), (216, 217, 219, 218), (218, 219, 223, 222), (222, 223, 221, 220), (220, 221, 217, 216), (218, 222, 220, 216), (223, 219, 217, 221), (224, 225, 227, 226), (226, 227, 231, 230), (230, 231, 229, 228), (228, 229, 225, 224), (226, 230, 228, 224), (231, 227, 225, 229), (232, 233, 235, 234), (234, 235, 239, 238), (238, 239, 237, 236), (236, 237, 233, 232), (234, 238, 236, 232), (239, 235, 233, 237), (240, 241, 243, 242), (242, 243, 247, 246), (246, 247, 245, 244), (244, 245, 241, 240), (242, 246, 244, 240), (247, 243, 241, 245), (248, 249, 251, 250), (250, 251, 255, 254), (254, 255, 253, 252), (252, 253, 249, 248), (250, 254, 252, 248), (255, 251, 249, 253)])
_uv = me_cube_034.uv_layers.new(name='UVMap')
_uv.uv.foreach_set('vector', [0.6901, 0.959, 0.6901, 0.9474, 0.7013, 0.9474, 0.7013, 0.959, 0.8459, 0.9525, 0.8347, 0.9525, 0.8347, 0.941, 0.8459, 0.941, 0.7034, 0.9607, 0.7034, 0.9492, 0.7145, 0.9491, 0.7145, 0.9607, 0.8184, 0.9536, 0.8072, 0.9536, 0.8072, 0.9421, 0.8184, 0.9421, 0.8183, 0.9307, 0.8183, 0.9421, 0.8072, 0.9419, 0.8072, 0.9305, 0.8347, 0.941, 0.8347, 0.9296, 0.8458, 0.9294, 0.8458, 0.9408, 0.9315, 0.9052, 0.9204, 0.906, 0.9204, 0.8937, 0.9315, 0.8928, 0.8457, 0.9156, 0.8347, 0.9134, 0.8347, 0.9018, 0.8457, 0.904, 0.8072, 0.9173, 0.8184, 0.9181, 0.8184, 0.9305, 0.8072, 0.9296, 0.8347, 0.9178, 0.8457, 0.9156, 0.8457, 0.9272, 0.8347, 0.9294, 0.8159, 0.8964, 0.8072, 0.8899, 0.8072, 0.8755, 0.8159, 0.882, 0.8159, 0.9108, 0.8072, 0.9173, 0.8072, 0.9029, 0.8159, 0.8964, 0.9037, 0.9235, 0.9026, 0.9341, 0.9026, 0.8031, 0.9037, 0.7925, 0.7482, 0.9424, 0.7474, 0.9318, 0.7586, 0.9333, 0.7594, 0.9439, 0.875, 0.9363, 0.8739, 0.9257, 0.8739, 0.7947, 0.875, 0.8053, 0.6901, 0.8163, 0.6908, 0.8057, 0.702, 0.8042, 0.7013, 0.8148, 0.702, 0.9459, 0.6908, 0.9474, 0.6901, 0.8163, 0.7013, 0.8148, 0.7586, 0.9333, 0.7474, 0.9318, 0.7482, 0.8007, 0.7594, 0.8022, 0.6744, 0.8226, 0.681, 0.8139, 0.681, 0.9086, 0.6744, 0.9173, 0.7613, 0.8493, 0.7594, 0.8385, 0.7594, 0.825, 0.7613, 0.8358, 0.7409, 0.8104, 0.7474, 0.8191, 0.7474, 0.9138, 0.7409, 0.9051, 0.7613, 0.8142, 0.7594, 0.825, 0.7594, 0.8115, 0.7613, 0.8007, 0.7317, 0.8007, 0.7409, 0.8104, 0.7409, 0.9051, 0.7317, 0.8954, 0.6901, 0.8989, 0.681, 0.9086, 0.681, 0.8139, 0.6901, 0.8042, 0.9525, 0.7584, 0.9445, 0.7659, 0.9445, 0.6883, 0.9525, 0.6807, 0.8428, 0.8211, 0.8448, 0.8101, 0.8448, 0.8236, 0.8428, 0.8346, 0.9493, 0.9083, 0.9413, 0.9008, 0.9413, 0.8231, 0.9493, 0.8307, 0.8173, 0.8337, 0.8152, 0.8227, 0.8152, 0.8092, 0.8173, 0.8202, 0.9525, 0.6807, 0.9605, 0.67, 0.9605, 0.7476, 0.9525, 0.7584, 0.9413, 0.9008, 0.9333, 0.89, 0.9333, 0.8124, 0.9413, 0.8231, 0.9326, 0.9598, 0.9223, 0.9641, 0.9195, 0.9327, 0.9298, 0.9284, 0.9298, 0.9284, 0.9195, 0.9327, 0.9223, 0.9209, 0.9326, 0.9166, 0.9633, 0.7633, 0.9736, 0.7676, 0.9708, 0.799, 0.9605, 0.7947, 0.9605, 0.7947, 0.9708, 0.799, 0.9736, 0.8108, 0.9633, 0.8065, 0.8166, 0.866, 0.8119, 0.8755, 0.8119, 0.8433, 0.8166, 0.8338, 0.8072, 0.8338, 0.8119, 0.8433, 0.8119, 0.8755, 0.8072, 0.866, 0.8188, 0.685, 0.8216, 0.6747, 0.8216, 0.7998, 0.8188, 0.8101, 0.8188, 0.8101, 0.8216, 0.7998, 0.8324, 0.7951, 0.8297, 0.8054, 0.8433, 0.6747, 0.846, 0.685, 0.846, 0.8101, 0.8433, 0.7998, 0.8433, 0.7998, 0.846, 0.8101, 0.8352, 0.8054, 0.8324, 0.7951, 0.8324, 0.67, 0.8433, 0.6747, 0.8433, 0.7998, 0.8324, 0.7951, 0.8324, 0.7951, 0.8216, 0.7998, 0.8216, 0.6747, 0.8324, 0.67, 0.7715, 0.6797, 0.7763, 0.67, 0.7763, 0.7815, 0.7715, 0.7912, 0.7865, 0.6777, 0.7913, 0.6874, 0.7811, 0.6797, 0.7763, 0.67, 0.7763, 0.67, 0.7811, 0.6797, 0.7811, 0.7912, 0.7763, 0.7815, 0.7614, 0.6874, 0.7661, 0.6777, 0.7763, 0.67, 0.7715, 0.6797, 0.7715, 0.7912, 0.7614, 0.7989, 0.7614, 0.6874, 0.7715, 0.6797, 0.7811, 0.6797, 0.7913, 0.6874, 0.7913, 0.7989, 0.7811, 0.7912, 0.7315, 0.968, 0.722, 0.9738, 0.722, 0.9174, 0.7315, 0.9116, 0.8617, 0.9835, 0.8522, 0.9777, 0.846, 0.9664, 0.8555, 0.9722, 0.8555, 0.9722, 0.846, 0.9664, 0.846, 0.91, 0.8555, 0.9158, 0.7253, 0.9793, 0.7158, 0.9851, 0.722, 0.9738, 0.7315, 0.968, 0.8617, 0.9835, 0.8555, 0.9722, 0.8555, 0.9158, 0.8617, 0.9272, 0.7158, 0.9288, 0.722, 0.9174, 0.722, 0.9738, 0.7158, 0.9851, 0.7891, 0.9659, 0.778, 0.9678, 0.777, 0.9555, 0.7881, 0.9537, 0.7881, 0.9537, 0.777, 0.9555, 0.778, 0.944, 0.7891, 0.9421, 0.7484, 0.9439, 0.7595, 0.9458, 0.7585, 0.958, 0.7474, 0.9562, 0.7474, 0.9562, 0.7585, 0.958, 0.7595, 0.9696, 0.7484, 0.9677, 0.8072, 0.8173, 0.8152, 0.8092, 0.8152, 0.8258, 0.8072, 0.8338, 0.8428, 0.8348, 0.8347, 0.8267, 0.8347, 0.8101, 0.8428, 0.8182, 0.8739, 0.9254, 0.8729, 0.936, 0.8729, 0.8053, 0.8739, 0.7947, 0.8739, 0.7947, 0.8729, 0.8053, 0.8617, 0.8072, 0.8628, 0.7966, 0.7781, 0.9402, 0.777, 0.9296, 0.777, 0.7989, 0.7781, 0.8095, 0.7781, 0.8095, 0.777, 0.7989, 0.7882, 0.8008, 0.7892, 0.8114, 0.7892, 0.9421, 0.7781, 0.9402, 0.7781, 0.8095, 0.7892, 0.8114, 0.8617, 0.8072, 0.8729, 0.8053, 0.8729, 0.936, 0.8617, 0.9379, 0.8524, 0.9012, 0.846, 0.91, 0.846, 0.813, 0.8524, 0.8042, 0.8183, 0.8962, 0.8166, 0.9071, 0.8166, 0.8938, 0.8183, 0.883, 0.777, 0.9142, 0.7707, 0.9054, 0.7707, 0.8084, 0.777, 0.8173, 0.7594, 0.8985, 0.761, 0.9093, 0.761, 0.9226, 0.7594, 0.9117, 0.8524, 0.8042, 0.8617, 0.7947, 0.8617, 0.8917, 0.8524, 0.9012, 0.7707, 0.9054, 0.7614, 0.8959, 0.7614, 0.7989, 0.7707, 0.8084, 0.9652, 0.8875, 0.957, 0.8948, 0.957, 0.8197, 0.9652, 0.8124, 0.9764, 0.7633, 0.9682, 0.7559, 0.9605, 0.7451, 0.9687, 0.7524, 0.9687, 0.7524, 0.9605, 0.7451, 0.9605, 0.67, 0.9687, 0.6774, 0.9574, 0.8983, 0.9493, 0.9057, 0.957, 0.8948, 0.9652, 0.8875, 0.9764, 0.7633, 0.9687, 0.7524, 0.9687, 0.6774, 0.9764, 0.6882, 0.9493, 0.8306, 0.957, 0.8197, 0.957, 0.8948, 0.9493, 0.9057, 0.8897, 0.95, 0.9002, 0.9464, 0.9002, 0.981, 0.8897, 0.9847, 0.8897, 0.9841, 0.8791, 0.9804, 0.875, 0.9689, 0.8855, 0.9726, 0.8855, 0.9726, 0.875, 0.9689, 0.875, 0.9343, 0.8855, 0.938, 0.8938, 0.9385, 0.9043, 0.9349, 0.9002, 0.9464, 0.8897, 0.95, 0.8897, 0.9841, 0.8855, 0.9726, 0.8855, 0.938, 0.8897, 0.9495, 0.9043, 0.9695, 0.9002, 0.981, 0.9002, 0.9464, 0.9043, 0.9349, 0.808, 0.7989, 0.8051, 0.8092, 0.8051, 0.6854, 0.808, 0.6751, 0.7942, 0.8041, 0.7913, 0.7938, 0.8021, 0.7989, 0.8051, 0.8092, 0.8051, 0.8092, 0.8021, 0.7989, 0.8021, 0.6751, 0.8051, 0.6854, 0.8188, 0.7938, 0.8159, 0.8041, 0.8051, 0.8092, 0.808, 0.7989, 0.808, 0.6751, 0.8188, 0.67, 0.8188, 0.7938, 0.808, 0.7989, 0.8021, 0.7989, 0.7913, 0.7938, 0.7913, 0.67, 0.8021, 0.6751, 0.7614, 0.7835, 0.7568, 0.7933, 0.7568, 0.6798, 0.7614, 0.67, 0.7614, 0.67, 0.7568, 0.6798, 0.7466, 0.6872, 0.7511, 0.6774, 0.7363, 0.7933, 0.7317, 0.7835, 0.7317, 0.67, 0.7363, 0.6798, 0.7363, 0.6798, 0.7317, 0.67, 0.742, 0.6774, 0.7466, 0.6872, 0.7466, 0.8007, 0.7363, 0.7933, 0.7363, 0.6798, 0.7466, 0.6872, 0.7466, 0.6872, 0.7568, 0.6798, 0.7568, 0.7933, 0.7466, 0.8007, 0.7414, 0.9785, 0.7317, 0.984, 0.7317, 0.9307, 0.7414, 0.9252, 0.7414, 0.9252, 0.7317, 0.9307, 0.7377, 0.9193, 0.7473, 0.9138, 0.7913, 0.9141, 0.8009, 0.9196, 0.8009, 0.9729, 0.7913, 0.9674, 0.7913, 0.9674, 0.8009, 0.9729, 0.8068, 0.9843, 0.7972, 0.9787, 0.7414, 0.9252, 0.7473, 0.9138, 0.7473, 0.9671, 0.7414, 0.9785, 0.8009, 0.9196, 0.8068, 0.931, 0.8068, 0.9843, 0.8009, 0.9729, 0.7902, 0.9307, 0.7892, 0.9413, 0.7892, 0.8095, 0.7902, 0.7989, 0.7146, 0.8068, 0.7146, 0.8174, 0.7034, 0.8174, 0.7034, 0.8068, 0.7902, 0.7989, 0.7912, 0.8095, 0.7912, 0.9413, 0.7902, 0.9307, 0.9445, 0.8018, 0.9445, 0.8124, 0.9333, 0.8124, 0.9333, 0.8017, 0.9333, 0.67, 0.9445, 0.67, 0.9445, 0.8018, 0.9333, 0.8017, 0.7034, 0.8174, 0.7146, 0.8174, 0.7146, 0.9491, 0.7034, 0.9491, 0.7231, 0.9034, 0.7158, 0.9116, 0.7158, 0.8252, 0.7231, 0.817, 0.8185, 0.8475, 0.8166, 0.8584, 0.8166, 0.8447, 0.8185, 0.8338, 0.8072, 0.9141, 0.7999, 0.9059, 0.7999, 0.8195, 0.8072, 0.8277, 0.7613, 0.8739, 0.7594, 0.863, 0.7594, 0.8493, 0.7613, 0.8602, 0.7231, 0.817, 0.7317, 0.8068, 0.7317, 0.8932, 0.7231, 0.9034, 0.7999, 0.9059, 0.7913, 0.8956, 0.7913, 0.8092, 0.7999, 0.8195, 0.9204, 0.8982, 0.9131, 0.9063, 0.9131, 0.8199, 0.9204, 0.8118, 0.7612, 0.8985, 0.7594, 0.8875, 0.7594, 0.8739, 0.7612, 0.8848, 0.8274, 0.8204, 0.8347, 0.8286, 0.8347, 0.915, 0.8274, 0.9068, 0.8166, 0.8693, 0.8185, 0.8584, 0.8185, 0.872, 0.8166, 0.883, 0.8188, 0.8101, 0.8274, 0.8204, 0.8274, 0.9068, 0.8188, 0.8965, 0.9045, 0.8302, 0.9131, 0.8199, 0.9131, 0.9063, 0.9045, 0.9166, 0.7767, 0.9611, 0.7667, 0.966, 0.7667, 0.9191, 0.7767, 0.9142, 0.8341, 0.9782, 0.8242, 0.9733, 0.8188, 0.9619, 0.8288, 0.9668, 0.8288, 0.9668, 0.8188, 0.9619, 0.8188, 0.915, 0.8288, 0.9199, 0.7713, 0.9725, 0.7614, 0.9775, 0.7667, 0.966, 0.7767, 0.9611, 0.8341, 0.9782, 0.8288, 0.9668, 0.8288, 0.9199, 0.8341, 0.9314, 0.7614, 0.9306, 0.7667, 0.9191, 0.7667, 0.966, 0.7614, 0.9775, 0.6784, 0.7942, 0.6744, 0.8042, 0.6744, 0.6866, 0.6784, 0.6767, 0.6994, 0.6767, 0.7034, 0.6866, 0.6929, 0.68, 0.6889, 0.67, 0.6889, 0.67, 0.6929, 0.68, 0.6929, 0.7975, 0.6889, 0.7875, 0.6889, 0.7875, 0.6849, 0.7975, 0.6744, 0.8042, 0.6784, 0.7942, 0.6784, 0.6767, 0.6889, 0.67, 0.6889, 0.7875, 0.6784, 0.7942, 0.6929, 0.68, 0.7034, 0.6866, 0.7034, 0.8042, 0.6929, 0.7975, 0.7176, 0.6861, 0.7211, 0.676, 0.7211, 0.7966, 0.7176, 0.8068, 0.7176, 0.8068, 0.7211, 0.7966, 0.7317, 0.7907, 0.7282, 0.8008, 0.714, 0.676, 0.7176, 0.6861, 0.7176, 0.8068, 0.714, 0.7966, 0.714, 0.7966, 0.7176, 0.8068, 0.7069, 0.8008, 0.7034, 0.7907, 0.7034, 0.67, 0.714, 0.676, 0.714, 0.7966, 0.7034, 0.7907, 0.7317, 0.7907, 0.7211, 0.7966, 0.7211, 0.676, 0.7317, 0.67, 0.9147, 0.9692, 0.9045, 0.9735, 0.9045, 0.9324, 0.9147, 0.9281, 0.9147, 0.9281, 0.9045, 0.9324, 0.9092, 0.9209, 0.9195, 0.9166, 0.6894, 0.9742, 0.6792, 0.9699, 0.6792, 0.9288, 0.6894, 0.9331, 0.6894, 0.9331, 0.6792, 0.9288, 0.6744, 0.9173, 0.6847, 0.9216, 0.9147, 0.9281, 0.9195, 0.9166, 0.9195, 0.9577, 0.9147, 0.9692, 0.6792, 0.9699, 0.6744, 0.9584, 0.6744, 0.9173, 0.6792, 0.9288, 0.956, 0.912, 0.9651, 0.9057, 0.9651, 0.9684, 0.956, 0.9747, 0.956, 0.9747, 0.9651, 0.9684, 0.9583, 0.9796, 0.9493, 0.986, 0.9333, 0.9083, 0.9424, 0.9147, 0.9424, 0.9774, 0.9333, 0.971, 0.9333, 0.971, 0.9424, 0.9774, 0.9491, 0.9886, 0.9401, 0.9822, 0.956, 0.9747, 0.9493, 0.986, 0.9493, 0.9233, 0.956, 0.912, 0.9424, 0.9147, 0.9491, 0.9259, 0.9491, 0.9886, 0.9424, 0.9774, 0.846, 0.6878, 0.8514, 0.6784, 0.8514, 0.7853, 0.846, 0.7947, 0.846, 0.7947, 0.8514, 0.7853, 0.8613, 0.7769, 0.856, 0.7863, 0.8712, 0.6784, 0.8765, 0.6878, 0.8765, 0.7947, 0.8712, 0.7853, 0.8712, 0.7853, 0.8765, 0.7947, 0.8666, 0.7863, 0.8613, 0.7769, 0.8613, 0.67, 0.8712, 0.6784, 0.8712, 0.7853, 0.8613, 0.7769, 0.8613, 0.7769, 0.8514, 0.7853, 0.8514, 0.6784, 0.8613, 0.67, 0.8875, 0.803, 0.8897, 0.7925, 0.8897, 0.9201, 0.8875, 0.9305, 0.9093, 0.808, 0.9072, 0.7975, 0.9182, 0.8013, 0.9204, 0.8118, 0.9204, 0.8118, 0.9182, 0.8013, 0.9182, 0.6738, 0.9204, 0.6842, 0.8765, 0.8068, 0.8786, 0.7963, 0.8897, 0.7925, 0.8875, 0.803, 0.8875, 0.9305, 0.8765, 0.9343, 0.8765, 0.8068, 0.8875, 0.803, 0.9182, 0.8013, 0.9072, 0.7975, 0.9072, 0.67, 0.9182, 0.6738, 0.9204, 0.8276, 0.931, 0.8241, 0.9331, 0.849, 0.9225, 0.8526, 0.9331, 0.8928, 0.9225, 0.8893, 0.9204, 0.8776, 0.931, 0.8811, 0.931, 0.8811, 0.9204, 0.8776, 0.9225, 0.8526, 0.9331, 0.8561, 0.9225, 0.8159, 0.9331, 0.8123, 0.931, 0.8241, 0.9204, 0.8276, 0.8458, 0.9017, 0.8406, 0.8933, 0.8406, 0.8682, 0.8458, 0.8765, 0.8406, 0.8431, 0.8458, 0.8348, 0.8458, 0.8599, 0.8406, 0.8682, 0.9652, 0.9139, 0.974, 0.9073, 0.974, 0.9732, 0.9652, 0.9798, 0.9652, 0.8124, 0.974, 0.819, 0.9811, 0.8302, 0.9722, 0.8235, 0.9722, 0.8235, 0.9811, 0.8302, 0.9811, 0.8961, 0.9722, 0.8895, 0.9722, 0.9027, 0.9811, 0.8961, 0.974, 0.9073, 0.9652, 0.9139, 0.9652, 0.8124, 0.9722, 0.8235, 0.9722, 0.8895, 0.9652, 0.8783, 0.9811, 0.962, 0.974, 0.9732, 0.974, 0.9073, 0.9811, 0.8961, 0.8974, 0.7832, 0.8918, 0.7925, 0.8918, 0.688, 0.8974, 0.6787, 0.8863, 0.6787, 0.8918, 0.688, 0.8821, 0.6793, 0.8765, 0.67, 0.8765, 0.67, 0.8821, 0.6793, 0.8821, 0.7838, 0.8765, 0.7745, 0.9072, 0.7745, 0.9016, 0.7838, 0.8918, 0.7925, 0.8974, 0.7832, 0.8974, 0.6787, 0.9072, 0.67, 0.9072, 0.7745, 0.8974, 0.7832, 0.8821, 0.6793, 0.8918, 0.688, 0.8918, 0.7925, 0.8821, 0.7838, 0.9026, 0.921, 0.9007, 0.9315, 0.9007, 0.803, 0.9026, 0.7925, 0.9026, 0.7925, 0.9007, 0.803, 0.8897, 0.8063, 0.8915, 0.7958, 0.9314, 0.6733, 0.9333, 0.6838, 0.9333, 0.8123, 0.9314, 0.8018, 0.9314, 0.8018, 0.9333, 0.8123, 0.9222, 0.809, 0.9204, 0.7985, 0.9204, 0.67, 0.9314, 0.6733, 0.9314, 0.8018, 0.9204, 0.7985, 0.8897, 0.8063, 0.9007, 0.803, 0.9007, 0.9315, 0.8897, 0.9349, 0.8743, 0.9713, 0.8635, 0.9744, 0.8617, 0.9527, 0.8724, 0.9496, 0.8724, 0.9496, 0.8617, 0.9527, 0.8635, 0.941, 0.8743, 0.9379, 0.9464, 0.7659, 0.9571, 0.7691, 0.9553, 0.7908, 0.9445, 0.7876, 0.9445, 0.7876, 0.9553, 0.7908, 0.9571, 0.8025, 0.9464, 0.7993, 0.8406, 0.8923, 0.8347, 0.9018, 0.8347, 0.8778, 0.8406, 0.8683, 0.8406, 0.8683, 0.8347, 0.8588, 0.8347, 0.8348, 0.8406, 0.8443])
me_cube_034.materials.append(mat_material_001)
me_cube_034.use_remesh_fix_poles = True
me_cube_034.use_remesh_preserve_attributes = False
me_cube_034.use_mirror_vertex_groups = False
me_cube_034.update()

# ---- objects
ob_stem = bpy.data.objects.new('Stem', me_cube)
ob_flower_inner = bpy.data.objects.new('Flower inner', me_sphere)
ob_flower_leafs = bpy.data.objects.new('Flower leafs', me_cube_034)

# ---- transforms, parenting, visibility, modifiers, constraints
ob_stem.location = (0.0, 0.0, 0.0)
ob_stem.scale = (0.016, 0.016, 0.016)
ob_stem.lock_rotations_4d = False
ob_stem.empty_display_type = 'ARROWS'
ob_stem.lineart.crease_threshold = 0.0
ob_flower_inner.location = (0.0, 0.0, 0.0)
ob_flower_inner.scale = (0.1171, 0.1171, 0.01951)
ob_flower_inner.lineart.crease_threshold = 0.0
ob_flower_leafs.location = (0.001526, 0.001633, 0.01511)
ob_flower_leafs.rotation_euler = (-0.19, -0.0, 0.0)
ob_flower_leafs.scale = (0.01842, 0.09163, 0.003065)
ob_flower_leafs.lineart.crease_threshold = 0.0

# ---- collection membership
col_flower_a.objects.link(ob_stem)
col_flower_a.objects.link(ob_flower_inner)
col_flower_a.objects.link(ob_flower_leafs)

# ---- scene / render settings (as saved in the file)
scene.frame_start = 1; scene.frame_end = 250; scene.frame_set(0)
scene.render.engine = 'BLENDER_EEVEE_NEXT'
scene.cycles.use_denoising = False
scene.cycles.samples = 128
scene.cycles.sampling_pattern = 'TABULATED_SOBOL'
scene.cycles.use_adaptive_sampling = False
scene.cycles.use_light_tree = False
scene.view_settings.view_transform = 'Filmic'
bpy.context.view_layer.update()

# ---- added for rendering (the .blend has no active camera and no usable light): camera, sun
cam_auto = bpy.data.cameras.new('AutoCamera')
cam_auto.lens = 50.0
cam_auto.sensor_width = 36.0
cam_auto.clip_end = 1000.0
ob_auto_camera = bpy.data.objects.new('AutoCamera', cam_auto)
scene.collection.objects.link(ob_auto_camera)
ob_auto_camera.location = (0.849472, -1.01546, 0.882516)
ob_auto_camera.rotation_euler = (1.09748, -7.21219e-08, 0.694738)
scene.camera = ob_auto_camera
light_auto_sun = bpy.data.lights.new('AutoSun', 'SUN')
light_auto_sun.energy = 3.0
light_auto_sun.angle = 0.0523599
ob_auto_sun = bpy.data.objects.new('AutoSun', light_auto_sun)
scene.collection.objects.link(ob_auto_sun)
ob_auto_sun.rotation_euler = (0.872665, 0.174533, 0.523599)
bpy.context.view_layer.update()
